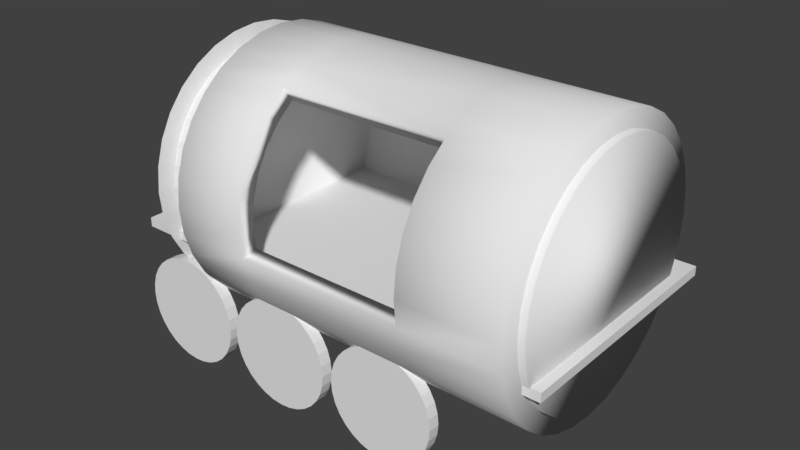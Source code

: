 # Source: train_4.blend  (saved by Blender 2.78.0; exported with 4.5.12 LTS)
import bpy
from mathutils import Matrix  # noqa: F401  (used for matrix-valued properties, if any)

bpy.ops.wm.read_factory_settings(use_empty=True)
scene = bpy.context.scene
scene.name = 'Scene'

# ---- collections
col_collection_1 = bpy.data.collections.new('Collection 1'); scene.collection.children.link(col_collection_1)

# ---- world
world_world = bpy.data.worlds.new('World'); scene.world = world_world
world_world.color = (0.05088, 0.05088, 0.05088)
world_world.use_sun_shadow = False
world_world.sun_shadow_jitter_overblur = 0.0
world_world.cycles.sampling_method = 'MANUAL'

# ---- meshes
me_cylinder_002 = bpy.data.meshes.new('Cylinder.002')
me_cylinder_002.from_pydata([(0.4672, -0.916, -0.5896), (0.3892, -0.916, -0.5896), (0.4672, 1.166, -0.5896), (0.3892, 1.166, -0.5896), (0.4672, -0.916, 1.037), (0.3892, -0.916, 1.037), (0.4672, 1.166, 1.037), (0.3892, 1.166, 1.037)], [], [(0, 2, 3, 1), (2, 6, 7, 3), (6, 4, 5, 7), (4, 0, 1, 5), (2, 0, 4, 6), (7, 5, 1, 3)])
_uv = me_cylinder_002.uv_layers.new(name='UVMap')
_uv.uv.foreach_set('vector', [0.9553, 0.64, 0.9553, 3.664e-08, 0.933, 0.0, 0.933, 0.64, 1.0, 0.5, 1.0, 0.0, 0.9777, 3.664e-08, 0.9777, 0.5, 0.9777, 0.64, 0.9777, 0.0, 0.9553, 0.0, 0.9553, 0.64, 0.9777, 0.5, 0.9777, 1.0, 1.0, 1.0, 1.0, 0.5, 0.933, 0.64, 0.933, 0.0, 0.4665, 3.664e-08, 0.4665, 0.64, 0.0, 3.664e-08, 6.837e-08, 0.64, 0.4665, 0.64, 0.4665, 0.0])
me_cylinder_002.use_remesh_preserve_volume = False
me_cylinder_002.use_remesh_preserve_attributes = False
me_cylinder_002.use_mirror_vertex_groups = False
me_cylinder_002.update()
me_cylinder = bpy.data.meshes.new('Cylinder')
me_cylinder.from_pydata([(0.2315, 1.945, -2.025), (0.2315, 1.945, 2.025), (0.6266, 1.906, -2.025), (0.6266, 1.906, 2.025), (1.006, 1.791, -2.025), (1.006, 1.791, 2.025), (1.356, 1.604, -2.025), (1.356, 1.604, 2.025), (1.663, 1.352, -2.025), (1.663, 1.352, 2.025), (1.915, 1.045, -2.025), (1.915, 1.045, 2.025), (2.102, 0.6953, -2.025), (2.102, 0.6953, 2.025), (2.217, 0.3155, -2.025), (2.217, 0.3155, 2.025), (2.256, -0.07954, -2.025), (2.256, -0.07954, 2.025), (2.217, -0.4746, -2.025), (2.217, -0.4746, 2.025), (2.102, -0.8544, -2.025), (2.102, -0.8544, 2.025), (1.915, -1.204, -2.025), (1.915, -1.204, 2.025), (1.663, -1.511, -2.025), (1.663, -1.511, 2.025), (1.356, -1.763, -2.025), (1.356, -1.763, 2.025), (1.006, -1.95, -2.025), (1.006, -1.95, 2.025), (0.6266, -2.065, -2.025), (0.6266, -2.065, 2.025), (0.2315, -2.104, -2.025), (0.2315, -2.104, 2.025), (-0.1635, -2.065, -2.025), (-0.1635, -2.065, 2.025), (-0.5434, -1.95, -2.025), (-0.5434, -1.95, 2.025), (-0.8934, -1.763, -2.025), (-0.8934, -1.763, 2.025), (-1.2, -1.511, -2.025), (-1.2, -1.511, 2.025), (-1.452, -1.204, -2.025), (-1.452, -1.204, 2.025), (-1.639, -0.8544, -2.025), (-1.639, -0.8544, 2.025), (-1.754, -0.4746, -2.025), (-1.754, -0.4746, 2.025), (-1.793, -0.07953, -2.025), (-1.793, -0.07953, 2.025), (-1.754, 0.3155, -2.025), (-1.754, 0.3155, 2.025), (-1.639, 0.6953, -2.025), (-1.639, 0.6953, 2.025), (-1.452, 1.045, -2.025), (-1.452, 1.045, 2.025), (-1.2, 1.352, -2.025), (-1.2, 1.352, 2.025), (-0.8934, 1.604, -2.025), (-0.8934, 1.604, 2.025), (-0.5434, 1.791, -2.025), (-0.5434, 1.791, 2.025), (-0.1635, 1.906, -2.025), (-0.1635, 1.906, 2.025), (0.2315, 2.263, -2.343), (0.6886, 2.218, -2.343), (0.6886, 2.218, 2.343), (0.2315, 2.263, 2.343), (1.128, 2.085, -2.343), (1.128, 2.085, 2.343), (1.533, 1.869, -2.343), (1.533, 1.869, 2.343), (1.888, 1.577, -2.343), (1.888, 1.577, 2.343), (2.18, 1.222, -2.343), (2.18, 1.222, 2.343), (2.396, 0.8171, -2.343), (2.396, 0.8171, 2.343), (2.53, 0.3776, -2.343), (2.53, 0.3776, 2.343), (2.575, -0.07954, -2.343), (2.575, -0.07954, 2.343), (2.53, -0.5366, -2.343), (2.53, -0.5366, 2.343), (2.396, -0.9762, -2.343), (2.396, -0.9762, 2.343), (2.18, -1.381, -2.343), (2.18, -1.381, 2.343), (1.888, -1.736, -2.343), (1.888, -1.736, 2.343), (1.533, -2.028, -2.343), (1.533, -2.028, 2.343), (1.128, -2.244, -2.343), (1.128, -2.244, 2.343), (0.6886, -2.378, -2.343), (0.6886, -2.378, 2.343), (0.2315, -2.423, -2.343), (0.2315, -2.423, 2.343), (-0.2256, -2.378, -2.343), (-0.2256, -2.378, 2.343), (-0.6651, -2.244, -2.343), (-0.6651, -2.244, 2.343), (-1.07, -2.028, -2.343), (-1.07, -2.028, 2.343), (-1.425, -1.736, -2.343), (-1.425, -1.736, 2.343), (-1.717, -1.381, -2.343), (-1.717, -1.381, 2.343), (-1.933, -0.9762, -2.343), (-1.933, -0.9762, 2.343), (-2.066, -0.5366, -2.343), (-2.066, -0.5366, 2.343), (-2.111, -0.07953, -2.343), (-2.111, -0.07953, 2.343), (-2.066, 0.3776, -2.343), (-2.066, 0.3776, 2.343), (-1.933, 0.8171, -2.343), (-1.933, 0.8171, 2.343), (-1.717, 1.222, -2.343), (-1.717, 1.222, 2.343), (-1.425, 1.577, -2.343), (-1.425, 1.577, 2.343), (-1.07, 1.869, -2.343), (-1.07, 1.869, 2.343), (-0.6651, 2.085, -2.343), (-0.6651, 2.085, 2.343), (-0.2256, 2.218, -2.343), (-0.2256, 2.218, 2.343)], [], [(0, 2, 3, 1), (2, 4, 5, 3), (4, 6, 7, 5), (6, 8, 9, 7), (8, 10, 11, 9), (10, 12, 13, 11), (12, 14, 15, 13), (14, 16, 17, 15), (16, 18, 19, 17), (18, 20, 21, 19), (20, 22, 23, 21), (22, 24, 25, 23), (24, 26, 27, 25), (26, 28, 29, 27), (28, 30, 31, 29), (30, 32, 33, 31), (32, 34, 35, 33), (34, 36, 37, 35), (36, 38, 39, 37), (38, 40, 41, 39), (40, 42, 43, 41), (42, 44, 45, 43), (44, 46, 47, 45), (46, 48, 49, 47), (48, 50, 51, 49), (50, 52, 53, 51), (52, 54, 55, 53), (54, 56, 57, 55), (56, 58, 59, 57), (58, 60, 61, 59), (21, 85, 83, 19), (60, 62, 63, 61), (62, 0, 1, 63), (52, 116, 118, 54), (53, 117, 115, 51), (7, 71, 69, 5), (39, 103, 101, 37), (25, 89, 87, 23), (57, 121, 119, 55), (6, 70, 72, 8), (38, 102, 104, 40), (24, 88, 90, 26), (56, 120, 122, 58), (10, 74, 76, 12), (42, 106, 108, 44), (11, 75, 73, 9), (43, 107, 105, 41), (28, 92, 94, 30), (60, 124, 126, 62), (29, 93, 91, 27), (61, 125, 123, 59), (15, 79, 77, 13), (47, 111, 109, 45), (33, 97, 95, 31), (1, 67, 127, 63), (14, 78, 80, 16), (46, 110, 112, 48), (3, 66, 67, 1), (32, 96, 98, 34), (18, 82, 84, 20), (50, 114, 116, 52), (19, 83, 81, 17), (51, 115, 113, 49), (4, 68, 70, 6), (36, 100, 102, 38), (5, 69, 66, 3), (37, 101, 99, 35), (23, 87, 85, 21), (55, 119, 117, 53), (9, 73, 71, 7), (41, 105, 103, 39), (22, 86, 88, 24), (54, 118, 120, 56), (8, 72, 74, 10), (40, 104, 106, 42), (26, 90, 92, 28), (58, 122, 124, 60), (27, 91, 89, 25), (59, 123, 121, 57), (12, 76, 78, 14), (44, 108, 110, 46), (13, 77, 75, 11), (45, 109, 107, 43), (31, 95, 93, 29), (63, 127, 125, 61), (17, 81, 79, 15), (49, 113, 111, 47), (0, 64, 65, 2), (30, 94, 96, 32), (62, 126, 64, 0), (16, 80, 82, 18), (48, 112, 114, 50), (2, 65, 68, 4), (34, 98, 100, 36), (35, 99, 97, 33), (20, 84, 86, 22)])
_uv = me_cylinder.uv_layers.new(name='UVMap')
_uv.uv.foreach_set('vector', [0.2596, 0.03395, 0.2906, 0.03395, 0.2906, 0.4661, 0.2596, 0.4661, 0.2906, 0.03395, 0.317, 0.03395, 0.317, 0.4661, 0.2906, 0.4661, 0.6283, 0.4661, 0.5973, 0.4661, 0.5973, 0.03395, 0.6283, 0.03395, 0.5973, 0.4661, 0.5629, 0.4661, 0.5629, 0.03395, 0.5973, 0.03395, 0.5629, 0.4661, 0.5263, 0.4661, 0.5263, 0.03395, 0.5629, 0.03395, 0.5263, 0.4661, 0.4891, 0.4661, 0.4891, 0.03395, 0.5263, 0.03395, 0.4891, 0.4661, 0.4525, 0.4661, 0.4525, 0.03395, 0.4891, 0.03395, 0.4525, 0.4661, 0.4181, 0.4661, 0.4181, 0.03395, 0.4525, 0.03395, 0.4181, 0.4661, 0.3871, 0.4661, 0.3871, 0.03395, 0.4181, 0.03395, 0.3871, 0.4661, 0.3607, 0.4661, 0.3607, 0.03395, 0.3871, 0.03395, 0.3607, 0.4661, 0.34, 0.4661, 0.34, 0.03395, 0.3607, 0.03395, 0.7423, 0.4077, 0.7331, 0.3681, 0.9461, 0.2165, 0.9553, 0.2562, 0.7331, 0.3681, 0.7184, 0.3296, 0.9313, 0.178, 0.9461, 0.2165, 0.7184, 0.3296, 0.6986, 0.2937, 0.9115, 0.1421, 0.9313, 0.178, 0.6986, 0.2937, 0.6746, 0.2617, 0.8875, 0.1102, 0.9115, 0.1421, 0.6746, 0.2617, 0.6472, 0.235, 0.8602, 0.08351, 0.8875, 0.1102, 0.0, 0.5339, 0.0207, 0.5339, 0.0207, 0.9661, 2.238e-08, 0.9661, 0.0207, 0.5339, 0.04705, 0.5339, 0.04705, 0.9661, 0.0207, 0.9661, 0.04705, 0.5339, 0.07803, 0.5339, 0.07803, 0.9661, 0.04705, 0.9661, 0.07803, 0.5339, 0.1125, 0.5339, 0.1125, 0.9661, 0.07803, 0.9661, 0.1125, 0.5339, 0.149, 0.5339, 0.149, 0.9661, 0.1125, 0.9661, 0.149, 0.5339, 0.1863, 0.5339, 0.1863, 0.9661, 0.149, 0.9661, 0.1863, 0.5339, 0.2228, 0.5339, 0.2228, 0.9661, 0.1863, 0.9661, 0.2228, 0.5339, 0.2572, 0.5339, 0.2572, 0.9661, 0.2228, 0.9661, 0.2572, 0.5339, 0.2882, 0.5339, 0.2882, 0.9661, 0.2572, 0.9661, 0.02309, 0.03395, 0.04944, 0.03395, 0.04944, 0.4661, 0.02309, 0.4661, 0.04944, 0.03395, 0.08042, 0.03395, 0.08042, 0.4661, 0.04944, 0.4661, 0.08042, 0.03395, 0.1148, 0.03395, 0.1148, 0.4661, 0.08042, 0.4661, 0.1148, 0.03395, 0.1514, 0.03395, 0.1514, 0.4661, 0.1148, 0.4661, 0.1514, 0.03395, 0.1887, 0.03395, 0.1887, 0.4661, 0.1514, 0.4661, 0.9585, 0.2954, 1.0, 0.2913, 0.9968, 0.3344, 0.9558, 0.3327, 0.1887, 0.03395, 0.2252, 0.03395, 0.2252, 0.4661, 0.1887, 0.4661, 0.2252, 0.03395, 0.2596, 0.03395, 0.2596, 0.4661, 0.2252, 0.4661, 0.04944, 0.03395, 0.03049, 2.544e-08, 0.06634, 2.544e-08, 0.08042, 0.03395, 0.04944, 0.4661, 0.03049, 0.5, 0.0, 0.5, 0.02309, 0.4661, 0.5973, 0.03395, 0.6114, 2.544e-08, 0.6472, 0.0, 0.6283, 0.03395, 0.7691, 0.04365, 0.7808, 0.0, 0.8163, 0.006849, 0.7998, 0.04957, 0.9461, 0.2165, 0.9856, 0.2, 0.9962, 0.2459, 0.9553, 0.2562, 0.1148, 0.4661, 0.1062, 0.5, 0.06634, 0.5, 0.08042, 0.4661, 0.5973, 0.4661, 0.6114, 0.5, 0.5715, 0.5, 0.5629, 0.4661, 0.764, 0.4564, 0.7337, 0.4264, 0.7636, 0.4077, 0.7898, 0.4402, 0.6947, 0.7096, 0.6535, 0.7195, 0.6472, 0.6714, 0.6893, 0.6681, 0.1148, 0.03395, 0.1062, 0.0, 0.1485, 0.0, 0.1514, 0.03395, 0.5263, 0.4661, 0.5292, 0.5, 0.4861, 0.5, 0.4891, 0.4661, 0.149, 0.5339, 0.1461, 0.5, 0.1892, 0.5, 0.1863, 0.5339, 0.5263, 0.03395, 0.5292, 5.088e-08, 0.5715, 2.544e-08, 0.5629, 0.03395, 0.149, 0.9661, 0.1461, 1.0, 0.1038, 1.0, 0.1125, 0.9661, 0.6893, 0.6257, 0.6472, 0.6224, 0.6535, 0.5743, 0.6947, 0.5842, 0.1887, 0.03395, 0.1916, 2.544e-08, 0.2339, 2.544e-08, 0.2252, 0.03395, 0.9115, 0.1421, 0.9456, 0.114, 0.9685, 0.1555, 0.9313, 0.178, 0.1887, 0.4661, 0.1916, 0.5, 0.1485, 0.5, 0.1514, 0.4661, 0.4525, 0.03395, 0.4438, 5.088e-08, 0.4861, 7.632e-08, 0.4891, 0.03395, 0.2228, 0.9661, 0.2315, 1.0, 0.1892, 1.0, 0.1863, 0.9661, 0.8602, 0.08351, 0.8862, 0.04612, 0.9178, 0.07702, 0.8875, 0.1102, 0.2596, 0.4661, 0.2737, 0.5, 0.2339, 0.5, 0.2252, 0.4661, 0.7898, 0.8537, 0.7636, 0.8862, 0.7337, 0.8674, 0.764, 0.8375, 0.2228, 0.5339, 0.2315, 0.5, 0.2713, 0.5, 0.2572, 0.5339, 0.2906, 0.4661, 0.3096, 0.5, 0.2737, 0.5, 0.2596, 0.4661, 0.7054, 0.5451, 0.6659, 0.5291, 0.6839, 0.4883, 0.721, 0.5099, 0.7407, 0.8139, 0.7068, 0.8402, 0.6839, 0.8055, 0.721, 0.784, 0.02309, 0.03395, 0.0, 2.544e-08, 0.03049, 2.544e-08, 0.04944, 0.03395, 0.9558, 0.3327, 0.9968, 0.3344, 0.9867, 0.3738, 0.947, 0.3667, 0.2882, 0.9661, 0.3072, 1.0, 0.2713, 1.0, 0.2572, 0.9661, 0.6283, 0.4661, 0.6472, 0.5, 0.6114, 0.5, 0.5973, 0.4661, 0.7407, 0.4799, 0.7068, 0.4537, 0.7337, 0.4264, 0.764, 0.4564, 0.317, 0.4661, 0.34, 0.5, 0.3096, 0.5, 0.2906, 0.4661, 0.7998, 0.04957, 0.8163, 0.006849, 0.8519, 0.02242, 0.8306, 0.06303, 0.9553, 0.2562, 0.9962, 0.2459, 1.0, 0.2913, 0.9585, 0.2954, 0.08042, 0.4661, 0.06634, 0.5, 0.03049, 0.5, 0.04944, 0.4661, 0.5629, 0.03395, 0.5715, 2.544e-08, 0.6114, 2.544e-08, 0.5973, 0.03395, 0.7396, 0.0455, 0.7467, 0.002136, 0.7808, 0.0, 0.7691, 0.04365, 0.7054, 0.7488, 0.6659, 0.7648, 0.6535, 0.7195, 0.6947, 0.7096, 0.08042, 0.03395, 0.06634, 2.544e-08, 0.1062, 0.0, 0.1148, 0.03395, 0.5629, 0.4661, 0.5715, 0.5, 0.5292, 0.5, 0.5263, 0.4661, 0.1125, 0.5339, 0.1038, 0.5, 0.1461, 0.5, 0.149, 0.5339, 0.6893, 0.6681, 0.6472, 0.6714, 0.6472, 0.6224, 0.6893, 0.6257, 0.1514, 0.03395, 0.1485, 0.0, 0.1916, 2.544e-08, 0.1887, 0.03395, 0.9313, 0.178, 0.9685, 0.1555, 0.9856, 0.2, 0.9461, 0.2165, 0.1514, 0.4661, 0.1485, 0.5, 0.1062, 0.5, 0.1148, 0.4661, 0.4891, 0.4661, 0.4861, 0.5, 0.4438, 0.5, 0.4525, 0.4661, 0.1863, 0.5339, 0.1892, 0.5, 0.2315, 0.5, 0.2228, 0.5339, 0.4891, 0.03395, 0.4861, 7.632e-08, 0.5292, 5.088e-08, 0.5263, 0.03395, 0.1863, 0.9661, 0.1892, 1.0, 0.1461, 1.0, 0.149, 0.9661, 0.8875, 0.1102, 0.9178, 0.07702, 0.9456, 0.114, 0.9115, 0.1421, 0.2252, 0.4661, 0.2339, 0.5, 0.1916, 0.5, 0.1887, 0.4661, 0.947, 0.3667, 0.9867, 0.3738, 0.9701, 0.4077, 0.9327, 0.396, 0.2572, 0.9661, 0.2713, 1.0, 0.2315, 1.0, 0.2228, 0.9661, 0.2596, 0.03395, 0.2737, 2.544e-08, 0.3096, 0.0, 0.2906, 0.03395, 0.6947, 0.5842, 0.6535, 0.5743, 0.6659, 0.5291, 0.7054, 0.5451, 0.2252, 0.03395, 0.2339, 2.544e-08, 0.2737, 2.544e-08, 0.2596, 0.03395, 0.764, 0.8375, 0.7337, 0.8674, 0.7068, 0.8402, 0.7407, 0.8139, 0.2572, 0.5339, 0.2713, 0.5, 0.3072, 0.5, 0.2882, 0.5339, 0.2906, 0.03395, 0.3096, 0.0, 0.34, 0.0, 0.317, 0.03395, 0.721, 0.5099, 0.6839, 0.4883, 0.7068, 0.4537, 0.7407, 0.4799, 0.8306, 0.06303, 0.8519, 0.02242, 0.8862, 0.04612, 0.8602, 0.08351, 0.721, 0.784, 0.6839, 0.8055, 0.6659, 0.7648, 0.7054, 0.7488])
me_cylinder.use_remesh_preserve_volume = False
me_cylinder.use_remesh_preserve_attributes = False
me_cylinder.use_mirror_vertex_groups = False
me_cylinder.update()
me_cylinder_011 = bpy.data.meshes.new('Cylinder.011')
me_cylinder_011.from_pydata([(1.192e-07, 1.0, -0.3164), (0.0, 1.0, 1.0), (0.1951, 0.9808, -0.3164), (0.1951, 0.9808, 1.0), (0.3827, 0.9239, -0.3164), (0.3827, 0.9239, 1.0), (0.5556, 0.8315, -0.3164), (0.5556, 0.8315, 1.0), (0.7071, 0.7071, -0.3164), (0.7071, 0.7071, 1.0), (0.8315, 0.5556, -0.3164), (0.8315, 0.5556, 1.0), (0.9239, 0.3827, -0.3164), (0.9239, 0.3827, 1.0), (0.9808, 0.1951, -0.3164), (0.9808, 0.1951, 1.0), (1.0, 7.55e-08, -0.3164), (1.0, 7.55e-08, 1.0), (0.9808, -0.1951, -0.3164), (0.9808, -0.1951, 1.0), (0.9239, -0.3827, -0.3164), (0.9239, -0.3827, 1.0), (0.8315, -0.5556, -0.3164), (0.8315, -0.5556, 1.0), (0.7071, -0.7071, -0.3164), (0.7071, -0.7071, 1.0), (0.5556, -0.8315, -0.3164), (0.5556, -0.8315, 1.0), (0.3827, -0.9239, -0.3164), (0.3827, -0.9239, 1.0), (0.1951, -0.9808, -0.3164), (0.1951, -0.9808, 1.0), (-2.067e-07, -1.0, -0.3164), (-3.258e-07, -1.0, 1.0), (-0.1951, -0.9808, -0.3164), (-0.1951, -0.9808, 1.0), (-0.3827, -0.9239, -0.3164), (-0.3827, -0.9239, 1.0), (-0.5556, -0.8315, -0.3164), (-0.5556, -0.8315, 1.0), (-0.7071, -0.7071, -0.3164), (-0.7071, -0.7071, 1.0), (-0.8315, -0.5556, -0.3164), (-0.8315, -0.5556, 1.0), (-0.9239, -0.3827, -0.3164), (-0.9239, -0.3827, 1.0), (-0.9808, -0.1951, -0.3164), (-0.9808, -0.1951, 1.0), (-1.0, 9.656e-07, -0.3164), (-1.0, 9.656e-07, 1.0), (-0.9808, 0.1951, -0.3164), (-0.9808, 0.1951, 1.0), (-0.9239, 0.3827, -0.3164), (-0.9239, 0.3827, 1.0), (-0.8315, 0.5556, -0.3164), (-0.8315, 0.5556, 1.0), (-0.7071, 0.7071, -0.3164), (-0.7071, 0.7071, 1.0), (-0.5556, 0.8315, -0.3164), (-0.5556, 0.8315, 1.0), (-0.3827, 0.9239, -0.3164), (-0.3827, 0.9239, 1.0), (-0.1951, 0.9808, -0.3164), (-0.1951, 0.9808, 1.0), (1.178e-07, 1.148, -0.2991), (-1.421e-14, 1.148, 0.9748), (0.2239, 1.126, -0.2991), (0.2239, 1.126, 0.9748), (0.4392, 1.06, -0.2991), (0.4392, 1.06, 0.9748), (0.6377, 0.9543, -0.2991), (0.6377, 0.9543, 0.9748), (0.8116, 0.8116, -0.2991), (0.8116, 0.8116, 0.9748), (0.9543, 0.6377, -0.2991), (0.9543, 0.6377, 0.9748), (1.06, 0.4392, -0.2991), (1.06, 0.4392, 0.9748), (1.126, 0.2239, -0.2991), (1.126, 0.2239, 0.9748), (1.148, 8.665e-08, -0.2991), (1.148, 8.665e-08, 0.9748), (1.126, -0.2239, -0.2991), (1.126, -0.2239, 0.9748), (1.06, -0.4392, -0.2991), (1.06, -0.4392, 0.9748), (0.9543, -0.6377, -0.2991), (0.9543, -0.6377, 0.9748), (0.8116, -0.8116, -0.2991), (0.8116, -0.8116, 0.9748), (0.6377, -0.9543, -0.2991), (0.6377, -0.9543, 0.9748), (0.4392, -1.06, -0.2991), (0.4392, -1.06, 0.9748), (0.2239, -1.126, -0.2991), (0.2239, -1.126, 0.9748), (-2.562e-07, -1.148, -0.2991), (-3.74e-07, -1.148, 0.9748), (-0.2239, -1.126, -0.2991), (-0.2239, -1.126, 0.9748), (-0.4392, -1.06, -0.2991), (-0.4392, -1.06, 0.9748), (-0.6377, -0.9543, -0.2991), (-0.6377, -0.9543, 0.9748), (-0.8116, -0.8116, -0.2991), (-0.8116, -0.8116, 0.9748), (-0.9543, -0.6377, -0.2991), (-0.9543, -0.6377, 0.9748), (-1.06, -0.4392, -0.2991), (-1.06, -0.4392, 0.9748), (-1.126, -0.2239, -0.2991), (-1.126, -0.2239, 0.9748), (-1.148, 1.108e-06, -0.2991), (-1.148, 1.108e-06, 0.9748), (-1.126, 0.2239, -0.2991), (-1.126, 0.2239, 0.9748), (-1.06, 0.4392, -0.2991), (-1.06, 0.4392, 0.9748), (-0.9543, 0.6377, -0.2991), (-0.9543, 0.6377, 0.9748), (-0.8116, 0.8116, -0.2991), (-0.8116, 0.8116, 0.9748), (-0.6377, 0.9543, -0.2991), (-0.6377, 0.9543, 0.9748), (-0.4392, 1.06, -0.2991), (-0.4392, 1.06, 0.9748), (-0.2239, 1.126, -0.2991), (-0.2239, 1.126, 0.9748), (-8.835e-15, 1.148, 0.606), (0.2239, 1.126, 0.606), (0.4392, 1.06, 0.606), (0.6377, 0.9543, 0.606), (0.8116, 0.8116, 0.606), (0.9543, 0.6377, 0.606), (1.06, 0.4392, 0.606), (1.126, 0.2239, 0.606), (1.148, 8.665e-08, 0.606), (1.126, -0.2239, 0.606), (1.06, -0.4392, 0.606), (0.9543, -0.6377, 0.606), (0.8116, -0.8116, 0.606), (0.6377, -0.9543, 0.606), (0.4392, -1.06, 0.606), (0.2239, -1.126, 0.606), (-3.74e-07, -1.148, 0.606), (-0.2239, -1.126, 0.606), (-0.4392, -1.06, 0.606), (-0.6377, -0.9543, 0.606), (-0.8116, -0.8116, 0.606), (-0.9543, -0.6377, 0.606), (-1.06, -0.4392, 0.606), (-1.126, -0.2239, 0.606), (-1.148, 1.108e-06, 0.606), (-1.126, 0.2239, 0.606), (-1.06, 0.4392, 0.606), (-0.9543, 0.6377, 0.606), (-0.8116, 0.8116, 0.606), (-0.6377, 0.9543, 0.606), (-0.4392, 1.06, 0.606), (-0.2239, 1.126, 0.606), (0.2239, 1.126, -0.01971), (0.4392, 1.06, -0.01971), (0.6377, 0.9543, -0.01971), (0.8116, 0.8116, -0.01971), (0.9543, 0.6377, -0.01971), (1.06, 0.4392, -0.01971), (1.126, 0.2239, -0.01971), (1.148, 8.665e-08, -0.01971), (1.126, -0.2239, -0.01971), (1.06, -0.4392, -0.01971), (0.9543, -0.6377, -0.01971), (0.8116, -0.8116, -0.01971), (0.6377, -0.9543, -0.01971), (0.4392, -1.06, -0.01971), (0.2239, -1.126, -0.01971), (-3.9e-07, -1.148, -0.01971), (-0.2239, -1.126, -0.01971), (-0.4392, -1.06, -0.01971), (-0.6377, -0.9543, -0.01971), (-0.8116, -0.8116, -0.01971), (-0.9543, -0.6377, -0.01971), (-1.06, -0.4392, -0.01971), (-1.126, -0.2239, -0.01971), (-1.148, 1.108e-06, -0.01971), (-1.126, 0.2239, -0.01971), (-1.06, 0.4392, -0.01971), (-0.9543, 0.6377, -0.01971), (-0.8116, 0.8116, -0.01971), (-0.6377, 0.9543, -0.01971), (-0.4392, 1.06, -0.01971), (-0.2239, 1.126, -0.01971), (-1.603e-08, 1.148, -0.01971), (0.0, 1.0, -0.01841), (0.1951, 0.9808, -0.01841), (0.3827, 0.9239, -0.01841), (0.5556, 0.8315, -0.01841), (0.7071, 0.7071, -0.01841), (0.8315, 0.5556, -0.01841), (0.9239, 0.3827, -0.01841), (0.9808, 0.1951, -0.01841), (1.0, 7.55e-08, -0.01841), (0.9808, -0.1951, -0.01841), (0.9239, -0.3827, -0.01841), (0.8315, -0.5556, -0.01841), (0.7071, -0.7071, -0.01841), (0.5556, -0.8315, -0.01841), (0.3827, -0.9239, -0.01841), (0.1951, -0.9808, -0.01841), (-3.258e-07, -1.0, -0.01841), (-0.1951, -0.9808, -0.01841), (-0.3827, -0.9239, -0.01841), (-0.5556, -0.8315, -0.01841), (-0.7071, -0.7071, -0.01841), (-0.8315, -0.5556, -0.01841), (-0.9239, -0.3827, -0.01841), (-0.9808, -0.1951, -0.01841), (-1.0, 9.656e-07, -0.01841), (-0.9808, 0.1951, -0.01841), (-0.9239, 0.3827, -0.01841), (-0.8315, 0.5556, -0.01841), (-0.7071, 0.7071, -0.01841), (-0.5556, 0.8315, -0.01841), (-0.3827, 0.9239, -0.01841), (-0.1951, 0.9808, -0.01841), (-1.884e-09, 1.0, 0.6056), (0.1951, 0.9808, 0.6056), (0.3827, 0.9239, 0.6056), (0.5556, 0.8315, 0.6056), (0.7071, 0.7071, 0.6056), (0.8315, 0.5556, 0.6056), (0.9239, 0.3827, 0.6056), (0.9808, 0.1951, 0.6056), (1.0, 7.55e-08, 0.6056), (0.9808, -0.1951, 0.6056), (0.9239, -0.3827, 0.6056), (0.8315, -0.5556, 0.6056), (0.7071, -0.7071, 0.6056), (0.5556, -0.8315, 0.6056), (0.3827, -0.9239, 0.6056), (0.1951, -0.9808, 0.6056), (-3.277e-07, -1.0, 0.6056), (-0.1951, -0.9808, 0.6056), (-0.3827, -0.9239, 0.6056), (-0.5556, -0.8315, 0.6056), (-0.7071, -0.7071, 0.6056), (-0.8315, -0.5556, 0.6056), (-0.9239, -0.3827, 0.6056), (-0.9808, -0.1951, 0.6056), (-1.0, 9.656e-07, 0.6056), (-0.9808, 0.1951, 0.6056), (-0.9239, 0.3827, 0.6056), (-0.8315, 0.5556, 0.6056), (-0.7071, 0.7071, 0.6056), (-0.5556, 0.8315, 0.6056), (-0.3827, 0.9239, 0.6056), (-0.1951, 0.9808, 0.6056), (-0.714, -0.6987, -0.01841)], [(158, 189), (254, 222)], [(224, 225, 3, 1), (225, 226, 5, 3), (226, 227, 7, 5), (227, 228, 9, 7), (228, 229, 11, 9), (229, 230, 13, 11), (230, 231, 15, 13), (231, 232, 17, 15), (232, 233, 19, 17), (233, 234, 21, 19), (234, 235, 23, 21), (235, 236, 25, 23), (236, 237, 27, 25), (237, 238, 29, 27), (238, 239, 31, 29), (239, 240, 33, 31), (240, 241, 35, 33), (241, 242, 37, 35), (242, 243, 39, 37), (243, 244, 41, 39), (244, 245, 43, 41), (245, 246, 45, 43), (246, 247, 47, 45), (247, 248, 49, 47), (248, 249, 51, 49), (249, 250, 53, 51), (250, 251, 55, 53), (251, 252, 57, 55), (252, 253, 59, 57), (253, 254, 61, 59), (3, 5, 7, 9, 11, 13, 15, 17, 19, 21, 23, 25, 27, 29, 31, 33, 35, 37, 39, 41, 43, 45, 47, 49, 51, 53, 55, 57, 59, 61, 63, 1), (254, 255, 63, 61), (255, 224, 1, 63), (0, 62, 60, 58, 56, 54, 52, 50, 48, 46, 44, 42, 40, 38, 36, 34, 32, 30, 28, 26, 24, 22, 20, 18, 16, 14, 12, 10, 8, 6, 4, 2), (128, 65, 67, 129), (129, 67, 69, 130), (130, 69, 71, 131), (131, 71, 73, 132), (132, 73, 75, 133), (133, 75, 77, 134), (134, 77, 79, 135), (135, 79, 81, 136), (136, 81, 83, 137), (137, 83, 85, 138), (138, 85, 87, 139), (139, 87, 89, 140), (140, 89, 91, 141), (141, 91, 93, 142), (142, 93, 95, 143), (143, 95, 97, 144), (144, 97, 99, 145), (145, 99, 101, 146), (146, 101, 103, 147), (147, 103, 105, 148), (148, 105, 107, 149), (149, 107, 109, 150), (150, 109, 111, 151), (151, 111, 113, 152), (152, 113, 115, 153), (153, 115, 117, 154), (154, 117, 119, 155), (155, 119, 121, 156), (156, 121, 123, 157), (157, 123, 125, 158), (67, 65, 127, 125, 123, 121, 119, 117, 115, 113, 111, 109, 107, 105, 103, 101, 99, 97, 95, 93, 91, 89, 87, 85, 83, 81, 79, 77, 75, 73, 71, 69), (158, 125, 127, 159), (159, 127, 65, 128), (64, 66, 68, 70, 72, 74, 76, 78, 80, 82, 84, 86, 88, 90, 92, 94, 96, 98, 100, 102, 104, 106, 108, 110, 112, 114, 116, 118, 120, 122, 124, 126), (190, 159, 128, 191), (189, 188, 221, 222, 223, 190), (157, 253, 252, 156), (187, 156, 252, 220), (186, 155, 156, 187), (185, 154, 155, 186), (184, 153, 154, 185), (183, 152, 153, 184), (182, 151, 152, 183), (181, 150, 151, 182), (173, 142, 143, 174), (172, 141, 142, 173), (171, 140, 141, 172), (170, 139, 140, 171), (169, 138, 139, 170), (168, 137, 138, 169), (167, 136, 137, 168), (166, 135, 136, 167), (165, 134, 135, 166), (164, 133, 134, 165), (163, 132, 133, 164), (162, 131, 132, 163), (161, 130, 131, 162), (160, 129, 130, 161), (191, 128, 129, 160), (64, 191, 160, 66), (66, 160, 161, 68), (68, 161, 162, 70), (70, 162, 163, 72), (72, 163, 164, 74), (74, 164, 165, 76), (76, 165, 166, 78), (78, 166, 167, 80), (80, 167, 168, 82), (82, 168, 169, 84), (84, 169, 170, 86), (86, 170, 171, 88), (88, 171, 172, 90), (90, 172, 173, 92), (92, 173, 174, 94), (94, 174, 175, 96), (96, 175, 176, 98), (98, 176, 177, 100), (100, 177, 178, 102), (102, 178, 179, 104), (104, 179, 180, 106), (106, 180, 181, 108), (108, 181, 182, 110), (110, 182, 183, 112), (112, 183, 184, 114), (114, 184, 185, 116), (116, 185, 186, 118), (118, 186, 187, 120), (120, 187, 188, 122), (122, 188, 189, 124), (124, 189, 190, 126), (126, 190, 191, 64), (62, 0, 192, 223), (60, 62, 223, 222), (58, 60, 222, 221), (56, 58, 221, 220), (54, 56, 220, 219), (52, 54, 219, 218), (50, 52, 218, 217), (48, 50, 217, 216), (46, 48, 216, 215), (44, 46, 215, 214), (42, 44, 214, 213), (40, 42, 213, 256, 212), (38, 40, 212, 211), (36, 38, 211, 210), (34, 36, 210, 209), (32, 34, 209, 208), (30, 32, 208, 207), (28, 30, 207, 206), (26, 28, 206, 205), (24, 26, 205, 204), (22, 24, 204, 203), (20, 22, 203, 202), (18, 20, 202, 201), (16, 18, 201, 200), (14, 16, 200, 199), (12, 14, 199, 198), (10, 12, 198, 197), (8, 10, 197, 196), (6, 8, 196, 195), (4, 6, 195, 194), (2, 4, 194, 193), (0, 2, 193, 192), (223, 192, 224, 255), (190, 223, 255, 159), (159, 255, 254, 253, 157, 158), (188, 187, 220, 221), (219, 220, 252, 251), (218, 219, 251, 250), (217, 218, 250, 249), (216, 217, 249, 248), (215, 216, 248, 247), (214, 215, 247, 246), (150, 246, 245, 244, 148, 149), (177, 176, 209, 210, 211, 212, 256, 179, 178), (175, 174, 207, 208, 209, 176), (213, 245, 149, 180), (174, 143, 239, 207), (206, 207, 239, 238), (205, 206, 238, 237), (204, 205, 237, 236), (203, 204, 236, 235), (202, 203, 235, 234), (201, 202, 234, 233), (200, 201, 233, 232), (199, 200, 232, 231), (198, 199, 231, 230), (197, 198, 230, 229), (196, 197, 229, 228), (195, 196, 228, 227), (194, 195, 227, 226), (193, 194, 226, 225), (192, 193, 225, 224), (179, 256, 213, 214, 181, 180), (148, 244, 243, 242, 241, 240, 239, 143, 144, 145, 146, 147), (245, 213, 214, 246), (149, 150, 181, 180)])
me_cylinder_011.polygons.foreach_set('use_smooth', [True] * 191)
_uv = me_cylinder_011.uv_layers.new(name='UVMap')
_uv.uv.foreach_set('vector', [0.8389, 0.9501, 0.8627, 0.9501, 0.8627, 1.0, 0.8389, 1.0, 0.8627, 0.9501, 0.8879, 0.9501, 0.8879, 1.0, 0.8627, 1.0, 0.8879, 0.9501, 0.9137, 0.9501, 0.9137, 1.0, 0.8879, 1.0, 0.9137, 0.9501, 0.9389, 0.9501, 0.9389, 1.0, 0.9137, 1.0, 0.9389, 0.9501, 0.9627, 0.9501, 0.9627, 1.0, 0.9389, 1.0, 0.9627, 0.9501, 0.984, 0.9501, 0.984, 1.0, 0.9627, 1.0, 0.7846, 0.04993, 0.7661, 0.04993, 0.7661, 3.018e-08, 0.7846, 3.018e-08, 0.7661, 0.04993, 0.7445, 0.04993, 0.7445, 3.018e-08, 0.7661, 3.018e-08, 0.7445, 0.04993, 0.7206, 0.04993, 0.7206, 6.037e-08, 0.7445, 3.018e-08, 0.7206, 0.04993, 0.6953, 0.04993, 0.6953, 6.037e-08, 0.7206, 6.037e-08, 0.6953, 0.04993, 0.6696, 0.04993, 0.6696, 6.791e-08, 0.6953, 6.037e-08, 0.6696, 0.04993, 0.6444, 0.04993, 0.6444, 7.546e-08, 0.6696, 6.791e-08, 0.6444, 0.04993, 0.6208, 0.04993, 0.6208, 7.546e-08, 0.6444, 7.546e-08, 0.6208, 0.04993, 0.5996, 0.04993, 0.5996, 9.809e-08, 0.6208, 7.546e-08, 0.8153, 0.2033, 0.8335, 0.2033, 0.8335, 0.2532, 0.8153, 0.2532, 0.8335, 0.2033, 0.8549, 0.2033, 0.8549, 0.2532, 0.8335, 0.2532, 0.8549, 0.2033, 0.8786, 0.2033, 0.8786, 0.2532, 0.8549, 0.2532, 0.8786, 0.2033, 0.9039, 0.2033, 0.9039, 0.2532, 0.8786, 0.2532, 0.9039, 0.2033, 0.9296, 0.2033, 0.9296, 0.2532, 0.9039, 0.2532, 0.9296, 0.2033, 0.9548, 0.2033, 0.9548, 0.2532, 0.9296, 0.2532, 0.9548, 0.2033, 0.9786, 0.2033, 0.9786, 0.2532, 0.9548, 0.2532, 0.9786, 0.2033, 1.0, 0.2033, 1.0, 0.2532, 0.9786, 0.2532, 0.6146, 0.7033, 0.6328, 0.7033, 0.6328, 0.7532, 0.6146, 0.7532, 0.6328, 0.7033, 0.6542, 0.7033, 0.6542, 0.7532, 0.6328, 0.7532, 0.6542, 0.7033, 0.678, 0.7033, 0.678, 0.7532, 0.6542, 0.7532, 0.678, 0.7033, 0.7032, 0.7033, 0.7032, 0.7532, 0.678, 0.7532, 0.7032, 0.7033, 0.7289, 0.7033, 0.7289, 0.7532, 0.7032, 0.7532, 0.7289, 0.7033, 0.7542, 0.7033, 0.7542, 0.7532, 0.7289, 0.7532, 0.7542, 0.7033, 0.7779, 0.7033, 0.7779, 0.7532, 0.7542, 0.7532, 0.7779, 0.7033, 0.7993, 0.7033, 0.7993, 0.7532, 0.7779, 0.7532, 0.0, 0.4028, 0.005019, 0.3784, 0.01486, 0.3555, 0.02916, 0.3349, 0.04735, 0.3173, 0.06874, 0.3035, 0.09251, 0.294, 0.1177, 0.2892, 0.1435, 0.2892, 0.1687, 0.294, 0.1925, 0.3035, 0.2139, 0.3173, 0.2321, 0.3349, 0.2464, 0.3555, 0.2562, 0.3784, 0.2612, 0.4028, 0.2612, 0.4276, 0.2562, 0.4519, 0.2464, 0.4749, 0.2321, 0.4955, 0.2139, 0.5131, 0.1925, 0.5268, 0.1687, 0.5363, 0.1435, 0.5412, 0.1177, 0.5412, 0.09251, 0.5363, 0.06874, 0.5268, 0.04735, 0.5131, 0.02916, 0.4955, 0.01486, 0.4749, 0.005019, 0.4519, 0.0, 0.4276, 0.7993, 0.9501, 0.8175, 0.9501, 0.8175, 1.0, 0.7993, 1.0, 0.8175, 0.9501, 0.8389, 0.9501, 0.8389, 1.0, 0.8175, 1.0, 0.005019, 0.6304, 0.01486, 0.6075, 0.02916, 0.5869, 0.04735, 0.5693, 0.06874, 0.5555, 0.09251, 0.546, 0.1177, 0.5412, 0.1435, 0.5412, 0.1687, 0.546, 0.1925, 0.5555, 0.2139, 0.5693, 0.2321, 0.5869, 0.2464, 0.6075, 0.2562, 0.6304, 0.2612, 0.6548, 0.2612, 0.6796, 0.2562, 0.7039, 0.2464, 0.7268, 0.2321, 0.7475, 0.2139, 0.765, 0.1925, 0.7788, 0.1687, 0.7883, 0.1435, 0.7931, 0.1177, 0.7931, 0.09251, 0.7883, 0.06874, 0.7788, 0.04735, 0.765, 0.02916, 0.7475, 0.01486, 0.7268, 0.005019, 0.7039, 0.0, 0.6796, 0.0, 0.6548, 0.4487, 0.7413, 0.4487, 0.788, 0.4214, 0.788, 0.4214, 0.7413, 0.4214, 0.7413, 0.4214, 0.788, 0.3924, 0.788, 0.3924, 0.7413, 0.3924, 0.7413, 0.3924, 0.788, 0.3629, 0.788, 0.3629, 0.7413, 0.3629, 0.7413, 0.3629, 0.788, 0.3339, 0.788, 0.3339, 0.7413, 0.3339, 0.7413, 0.3339, 0.788, 0.3066, 0.788, 0.3066, 0.7413, 0.3066, 0.7413, 0.3066, 0.788, 0.2821, 0.788, 0.2821, 0.7413, 0.2821, 0.7413, 0.2821, 0.788, 0.2612, 0.788, 0.2612, 0.7413, 0.7993, 0.5467, 0.7993, 0.5, 0.8239, 0.5, 0.8239, 0.5467, 0.8239, 0.5467, 0.8239, 0.5, 0.8512, 0.5, 0.8512, 0.5467, 0.8512, 0.5467, 0.8512, 0.5, 0.8801, 0.5, 0.8801, 0.5467, 0.8801, 0.5467, 0.8801, 0.5, 0.9097, 0.5, 0.9097, 0.5467, 0.9097, 0.5467, 0.9097, 0.5, 0.9386, 0.5, 0.9386, 0.5467, 0.9386, 0.5467, 0.9386, 0.5, 0.9659, 0.5, 0.9659, 0.5467, 0.9659, 0.5467, 0.9659, 0.5, 0.9905, 0.5, 0.9905, 0.5467, 0.5996, 0.4893, 0.5996, 0.536, 0.5788, 0.536, 0.5788, 0.4893, 0.5788, 0.4893, 0.5788, 0.536, 0.5542, 0.536, 0.5542, 0.4893, 0.5542, 0.4893, 0.5542, 0.536, 0.5269, 0.536, 0.5269, 0.4893, 0.5269, 0.4893, 0.5269, 0.536, 0.498, 0.536, 0.498, 0.4893, 0.498, 0.4893, 0.498, 0.536, 0.4684, 0.536, 0.4684, 0.4893, 0.4684, 0.4893, 0.4684, 0.536, 0.4395, 0.536, 0.4395, 0.4893, 0.4395, 0.4893, 0.4395, 0.536, 0.4122, 0.536, 0.4122, 0.4893, 0.4122, 0.4893, 0.4122, 0.536, 0.3876, 0.536, 0.3876, 0.4893, 0.8119, 0.4533, 0.8119, 0.5, 0.7907, 0.5, 0.7907, 0.4533, 0.7907, 0.4533, 0.7907, 0.5, 0.7659, 0.5, 0.7659, 0.4533, 0.7659, 0.4533, 0.7659, 0.5, 0.7385, 0.5, 0.7385, 0.4533, 0.7385, 0.4533, 0.7385, 0.5, 0.7094, 0.5, 0.7094, 0.4533, 0.7094, 0.4533, 0.7094, 0.5, 0.6799, 0.5, 0.6799, 0.4533, 0.6799, 0.4533, 0.6799, 0.5, 0.651, 0.5, 0.651, 0.4533, 0.651, 0.4533, 0.651, 0.5, 0.6239, 0.5, 0.6239, 0.4533, 0.6239, 0.4533, 0.6239, 0.5, 0.5996, 0.5, 0.5996, 0.4533, 0.2998, 0.1304, 0.3056, 0.1024, 0.3169, 0.07611, 0.3333, 0.05242, 0.3542, 0.03228, 0.3787, 0.01646, 0.406, 0.005557, 0.435, 0.0, 0.4645, 4.527e-08, 0.4935, 0.005557, 0.5207, 0.01646, 0.5453, 0.03228, 0.5662, 0.05242, 0.5826, 0.07611, 0.5939, 0.1024, 0.5996, 0.1304, 0.5996, 0.1588, 0.5939, 0.1868, 0.5826, 0.2131, 0.5662, 0.2368, 0.5453, 0.2569, 0.5207, 0.2727, 0.4935, 0.2836, 0.4645, 0.2892, 0.435, 0.2892, 0.406, 0.2836, 0.3787, 0.2727, 0.3542, 0.2569, 0.3333, 0.2368, 0.3169, 0.2131, 0.3056, 0.1868, 0.2998, 0.1588, 0.4941, 0.7413, 0.4941, 0.788, 0.4732, 0.788, 0.4732, 0.7413, 0.4732, 0.7413, 0.4732, 0.788, 0.4487, 0.788, 0.4487, 0.7413, 0.2209, 0.2727, 0.1936, 0.2836, 0.1647, 0.2892, 0.1351, 0.2892, 0.1062, 0.2836, 0.0789, 0.2727, 0.05435, 0.2569, 0.03347, 0.2368, 0.01706, 0.2131, 0.005761, 0.1868, 1.565e-08, 0.1588, 0.0, 0.1304, 0.005761, 0.1024, 0.01706, 0.07611, 0.03347, 0.05242, 0.05435, 0.03228, 0.0789, 0.01646, 0.1062, 0.005557, 0.1351, 0.0, 0.1647, 0.0, 0.1936, 0.005557, 0.2209, 0.01646, 0.2455, 0.03228, 0.2664, 0.05242, 0.2828, 0.07611, 0.2941, 0.1024, 0.2998, 0.1304, 0.2998, 0.1588, 0.2941, 0.1868, 0.2828, 0.2131, 0.2664, 0.2368, 0.2455, 0.2569, 0.4732, 0.6621, 0.4732, 0.7413, 0.4487, 0.7413, 0.4487, 0.6621, 0.4941, 0.6621, 0.6239, 0.3741, 0.7779, 0.6243, 0.7993, 0.8711, 0.8175, 0.8711, 0.4732, 0.6621, 0.6239, 0.4533, 0.7779, 0.7033, 0.7542, 0.7033, 0.651, 0.4533, 0.651, 0.3741, 0.651, 0.4533, 0.7542, 0.7033, 0.7542, 0.6243, 0.6799, 0.3741, 0.6799, 0.4533, 0.651, 0.4533, 0.651, 0.3741, 0.7094, 0.3741, 0.7094, 0.4533, 0.6799, 0.4533, 0.6799, 0.3741, 0.7385, 0.3741, 0.7385, 0.4533, 0.7094, 0.4533, 0.7094, 0.3741, 0.7659, 0.3741, 0.7659, 0.4533, 0.7385, 0.4533, 0.7385, 0.3741, 0.7907, 0.3741, 0.7907, 0.4533, 0.7659, 0.4533, 0.7659, 0.3741, 0.8119, 0.3741, 0.8119, 0.4533, 0.7907, 0.4533, 0.7907, 0.3741, 0.5996, 0.4101, 0.5996, 0.4893, 0.5788, 0.4893, 0.5788, 0.4101, 0.9659, 0.6259, 0.9659, 0.5467, 0.9905, 0.5467, 0.9905, 0.6259, 0.9386, 0.6259, 0.9386, 0.5467, 0.9659, 0.5467, 0.9659, 0.6259, 0.9097, 0.6259, 0.9097, 0.5467, 0.9386, 0.5467, 0.9386, 0.6259, 0.8801, 0.6259, 0.8801, 0.5467, 0.9097, 0.5467, 0.9097, 0.6259, 0.8512, 0.6259, 0.8512, 0.5467, 0.8801, 0.5467, 0.8801, 0.6259, 0.8239, 0.6259, 0.8239, 0.5467, 0.8512, 0.5467, 0.8512, 0.6259, 0.7993, 0.6259, 0.7993, 0.5467, 0.8239, 0.5467, 0.8239, 0.6259, 0.2821, 0.6621, 0.2821, 0.7413, 0.2612, 0.7413, 0.2612, 0.6621, 0.3066, 0.6621, 0.3066, 0.7413, 0.2821, 0.7413, 0.2821, 0.6621, 0.3339, 0.6621, 0.3339, 0.7413, 0.3066, 0.7413, 0.3066, 0.6621, 0.3629, 0.6621, 0.3629, 0.7413, 0.3339, 0.7413, 0.3339, 0.6621, 0.3924, 0.6621, 0.3924, 0.7413, 0.3629, 0.7413, 0.3629, 0.6621, 0.4214, 0.6621, 0.4214, 0.7413, 0.3924, 0.7413, 0.3924, 0.6621, 0.4487, 0.6621, 0.4487, 0.7413, 0.4214, 0.7413, 0.4214, 0.6621, 0.4487, 0.5412, 0.4487, 0.6621, 0.4214, 0.6621, 0.4214, 0.5412, 0.4214, 0.5412, 0.4214, 0.6621, 0.3924, 0.6621, 0.3924, 0.5412, 0.3924, 0.5412, 0.3924, 0.6621, 0.3629, 0.6621, 0.3629, 0.5412, 0.3629, 0.5412, 0.3629, 0.6621, 0.3339, 0.6621, 0.3339, 0.5412, 0.3339, 0.5412, 0.3339, 0.6621, 0.3066, 0.6621, 0.3066, 0.5412, 0.3066, 0.5412, 0.3066, 0.6621, 0.2821, 0.6621, 0.2821, 0.5412, 0.2821, 0.5412, 0.2821, 0.6621, 0.2612, 0.6621, 0.2612, 0.5412, 0.7993, 0.7468, 0.7993, 0.6259, 0.8239, 0.6259, 0.8239, 0.7468, 0.8239, 0.7468, 0.8239, 0.6259, 0.8512, 0.6259, 0.8512, 0.7468, 0.8512, 0.7468, 0.8512, 0.6259, 0.8801, 0.6259, 0.8801, 0.7468, 0.8801, 0.7468, 0.8801, 0.6259, 0.9097, 0.6259, 0.9097, 0.7468, 0.9097, 0.7468, 0.9097, 0.6259, 0.9386, 0.6259, 0.9386, 0.7468, 0.9386, 0.7468, 0.9386, 0.6259, 0.9659, 0.6259, 0.9659, 0.7468, 0.9659, 0.7468, 0.9659, 0.6259, 0.9905, 0.6259, 0.9905, 0.7468, 0.5996, 0.2892, 0.5996, 0.4101, 0.5788, 0.4101, 0.5788, 0.2892, 0.5788, 0.2892, 0.5788, 0.4101, 0.5542, 0.4101, 0.5542, 0.2892, 0.5542, 0.2892, 0.5542, 0.4101, 0.5269, 0.4101, 0.5269, 0.2892, 0.5269, 0.2892, 0.5269, 0.4101, 0.498, 0.4101, 0.498, 0.2892, 0.498, 0.2892, 0.498, 0.4101, 0.4684, 0.4101, 0.4684, 0.2892, 0.4684, 0.2892, 0.4684, 0.4101, 0.4395, 0.4101, 0.4395, 0.2892, 0.4395, 0.2892, 0.4395, 0.4101, 0.4122, 0.4101, 0.4122, 0.2892, 0.4122, 0.2892, 0.4122, 0.4101, 0.3876, 0.4101, 0.3876, 0.2892, 0.8119, 0.2532, 0.8119, 0.3741, 0.7907, 0.3741, 0.7907, 0.2532, 0.7907, 0.2532, 0.7907, 0.3741, 0.7659, 0.3741, 0.7659, 0.2532, 0.7659, 0.2532, 0.7659, 0.3741, 0.7385, 0.3741, 0.7385, 0.2532, 0.7385, 0.2532, 0.7385, 0.3741, 0.7094, 0.3741, 0.7094, 0.2532, 0.7094, 0.2532, 0.7094, 0.3741, 0.6799, 0.3741, 0.6799, 0.2532, 0.6799, 0.2532, 0.6799, 0.3741, 0.651, 0.3741, 0.651, 0.2532, 0.651, 0.2532, 0.651, 0.3741, 0.6239, 0.3741, 0.6239, 0.2532, 0.6239, 0.2532, 0.6239, 0.3741, 0.5996, 0.3741, 0.5996, 0.2532, 0.4941, 0.5412, 0.4941, 0.6621, 0.4732, 0.6621, 0.4732, 0.5412, 0.4732, 0.5412, 0.4732, 0.6621, 0.4487, 0.6621, 0.4487, 0.5412, 0.8175, 0.7468, 0.8389, 0.7468, 0.8389, 0.8711, 0.8175, 0.8711, 0.7993, 0.7468, 0.8175, 0.7468, 0.8175, 0.8711, 0.7993, 0.8711, 0.7779, 0.5, 0.7993, 0.5, 0.7993, 0.6243, 0.7779, 0.6243, 0.7542, 0.5, 0.7779, 0.5, 0.7779, 0.6243, 0.7542, 0.6243, 0.7289, 0.5, 0.7542, 0.5, 0.7542, 0.6243, 0.7289, 0.6243, 0.7032, 0.5, 0.7289, 0.5, 0.7289, 0.6243, 0.7032, 0.6243, 0.678, 0.5, 0.7032, 0.5, 0.7032, 0.6243, 0.678, 0.6243, 0.6542, 0.5, 0.678, 0.5, 0.678, 0.6243, 0.6542, 0.6243, 0.6328, 0.5, 0.6542, 0.5, 0.6542, 0.6243, 0.6328, 0.6243, 0.6146, 0.5, 0.6328, 0.5, 0.6328, 0.6243, 0.6146, 0.6243, 0.3662, 0.2892, 0.3876, 0.2892, 0.3876, 0.4135, 0.3662, 0.4135, 0.3425, 0.2892, 0.3662, 0.2892, 0.3662, 0.4135, 0.3438, 0.4135, 0.3425, 0.4135, 0.3172, 0.2892, 0.3425, 0.2892, 0.3425, 0.4135, 0.3172, 0.4135, 0.2915, 0.2892, 0.3172, 0.2892, 0.5705, 0.6406, 0.2915, 0.4135, 0.2663, 0.2892, 0.2915, 0.2892, 0.2915, 0.4135, 0.2663, 0.4135, 0.8549, 2.264e-08, 0.8786, 0.0, 0.8786, 0.1243, 0.8549, 0.1243, 0.8335, 0.0, 0.8549, 2.264e-08, 0.8549, 0.1243, 0.8335, 0.1243, 0.8153, 0.0, 0.8335, 0.0, 0.8335, 0.1243, 0.8153, 0.1243, 0.6208, 0.2532, 0.5996, 0.2532, 0.5996, 0.1289, 0.6208, 0.1289, 0.6444, 0.2532, 0.6208, 0.2532, 0.6208, 0.1289, 0.6444, 0.1289, 0.6696, 0.2532, 0.6444, 0.2532, 0.6444, 0.1289, 0.6696, 0.1289, 0.6953, 0.2532, 0.6696, 0.2532, 0.6696, 0.1289, 0.6953, 0.1289, 0.7206, 0.2532, 0.6953, 0.2532, 0.6953, 0.1289, 0.7206, 0.1289, 0.7445, 0.2532, 0.7206, 0.2532, 0.7206, 0.1289, 0.7445, 0.1289, 0.7661, 0.2532, 0.7445, 0.2532, 0.7445, 0.1289, 0.7661, 0.1289, 0.7846, 0.2532, 0.7661, 0.2532, 0.7661, 0.1289, 0.7846, 0.1289, 0.9627, 0.7468, 0.984, 0.7468, 0.984, 0.8711, 0.9627, 0.8711, 0.9389, 0.7468, 0.9627, 0.7468, 0.9627, 0.8711, 0.9389, 0.8711, 0.9137, 0.7468, 0.9389, 0.7468, 0.9389, 0.8711, 0.9137, 0.8711, 0.8879, 0.7468, 0.9137, 0.7468, 0.9137, 0.8711, 0.8879, 0.8711, 0.8627, 0.7468, 0.8879, 0.7468, 0.8879, 0.8711, 0.8627, 0.8711, 0.8389, 0.7468, 0.8627, 0.7468, 0.8627, 0.8711, 0.8389, 0.8711, 0.8175, 0.8711, 0.8389, 0.8711, 0.8389, 0.9501, 0.8175, 0.9501, 0.4732, 0.6621, 0.8175, 0.8711, 0.8175, 0.9501, 0.4732, 0.7413, 0.4732, 0.7413, 0.8175, 0.9501, 0.7993, 0.9501, 0.7779, 0.7033, 0.6239, 0.4533, 0.5996, 0.4533, 0.6239, 0.3741, 0.651, 0.3741, 0.7542, 0.6243, 0.7779, 0.6243, 0.7289, 0.6243, 0.7542, 0.6243, 0.7542, 0.7033, 0.7289, 0.7033, 0.7032, 0.6243, 0.7289, 0.6243, 0.7289, 0.7033, 0.7032, 0.7033, 0.678, 0.6243, 0.7032, 0.6243, 0.7032, 0.7033, 0.678, 0.7033, 0.6542, 0.6243, 0.678, 0.6243, 0.678, 0.7033, 0.6542, 0.7033, 0.6328, 0.6243, 0.6542, 0.6243, 0.6542, 0.7033, 0.6328, 0.7033, 0.6146, 0.6243, 0.6328, 0.6243, 0.6328, 0.7033, 0.6146, 0.7033, 0.5362, 0.536, 0.5512, 0.5479, 0.5369, 0.5685, 0.527, 0.5914, 0.5085, 0.586, 0.5198, 0.5597, 0.5512, 0.614, 0.5569, 0.586, 0.5755, 0.5914, 0.5705, 0.6158, 0.5705, 0.6406, 0.5755, 0.6649, 0.576, 0.6662, 0.5569, 0.6704, 0.5512, 0.6424, 0.5682, 0.5597, 0.5846, 0.536, 0.5996, 0.5479, 0.5853, 0.5685, 0.5755, 0.5914, 0.5569, 0.586, 0.3662, 0.4135, 0.9786, 0.2033, 0.0, 0.0, 0.0, 0.0, 0.2815, 0.4135, 0.2815, 0.4927, 0.2663, 0.4926, 0.2663, 0.4136, 0.8153, 0.1243, 0.8335, 0.1243, 0.8335, 0.2033, 0.8153, 0.2033, 0.6208, 0.1289, 0.5996, 0.1289, 0.5996, 0.04993, 0.6208, 0.04993, 0.6444, 0.1289, 0.6208, 0.1289, 0.6208, 0.04993, 0.6444, 0.04993, 0.6696, 0.1289, 0.6444, 0.1289, 0.6444, 0.04993, 0.6696, 0.04993, 0.6953, 0.1289, 0.6696, 0.1289, 0.6696, 0.04993, 0.6953, 0.04993, 0.7206, 0.1289, 0.6953, 0.1289, 0.6953, 0.04993, 0.7206, 0.04993, 0.7445, 0.1289, 0.7206, 0.1289, 0.7206, 0.04993, 0.7445, 0.04993, 0.7661, 0.1289, 0.7445, 0.1289, 0.7445, 0.04993, 0.7661, 0.04993, 0.7846, 0.1289, 0.7661, 0.1289, 0.7661, 0.04993, 0.7846, 0.04993, 0.9627, 0.8711, 0.984, 0.8711, 0.984, 0.9501, 0.9627, 0.9501, 0.9389, 0.8711, 0.9627, 0.8711, 0.9627, 0.9501, 0.9389, 0.9501, 0.9137, 0.8711, 0.9389, 0.8711, 0.9389, 0.9501, 0.9137, 0.9501, 0.8879, 0.8711, 0.9137, 0.8711, 0.9137, 0.9501, 0.8879, 0.9501, 0.8627, 0.8711, 0.8879, 0.8711, 0.8879, 0.9501, 0.8627, 0.9501, 0.8389, 0.8711, 0.8627, 0.8711, 0.8627, 0.9501, 0.8389, 0.9501, 0.5569, 0.6704, 0.576, 0.6662, 0.5853, 0.6879, 0.5996, 0.7085, 0.5846, 0.7204, 0.5682, 0.6967, 0.5085, 0.586, 0.527, 0.5914, 0.522, 0.6158, 0.522, 0.6406, 0.527, 0.6649, 0.5369, 0.6879, 0.5512, 0.7085, 0.5362, 0.7204, 0.5198, 0.6967, 0.5085, 0.6704, 0.5027, 0.6424, 0.5027, 0.614, 0.9786, 0.2033, 0.3662, 0.4135, 0.6146, 0.6243, 1.0, 0.2033, 0.0, 0.0, 0.0, 0.0, 0.0, 0.0, 0.0, 0.0])
me_cylinder_011.use_remesh_preserve_volume = False
me_cylinder_011.use_remesh_preserve_attributes = False
me_cylinder_011.use_mirror_vertex_groups = False
me_cylinder_011.update()
me_cylinder_005 = bpy.data.meshes.new('Cylinder.005')
me_cylinder_005.from_pydata([(0.0, 1.0, -1.0), (0.0, 1.0, 1.0), (0.1951, 0.9808, -1.0), (0.1951, 0.9808, 1.0), (0.3827, 0.9239, -1.0), (0.3827, 0.9239, 1.0), (0.5556, 0.8315, -1.0), (0.5556, 0.8315, 1.0), (0.7071, 0.7071, -1.0), (0.7071, 0.7071, 1.0), (0.8315, 0.5556, -1.0), (0.8315, 0.5556, 1.0), (0.9239, 0.3827, -1.0), (0.9239, 0.3827, 1.0), (0.9808, 0.1951, -1.0), (0.9808, 0.1951, 1.0), (1.0, 7.55e-08, -1.0), (1.0, 7.55e-08, 1.0), (0.9808, -0.1951, -1.0), (0.9808, -0.1951, 1.0), (0.9239, -0.3827, -1.0), (0.9239, -0.3827, 1.0), (0.8315, -0.5556, -1.0), (0.8315, -0.5556, 1.0), (0.7071, -0.7071, -1.0), (0.7071, -0.7071, 1.0), (0.5556, -0.8315, -1.0), (0.5556, -0.8315, 1.0), (0.3827, -0.9239, -1.0), (0.3827, -0.9239, 1.0), (0.1951, -0.9808, -1.0), (0.1951, -0.9808, 1.0), (-3.258e-07, -1.0, -1.0), (-3.258e-07, -1.0, 1.0), (-0.1951, -0.9808, -1.0), (-0.1951, -0.9808, 1.0), (-0.3827, -0.9239, -1.0), (-0.3827, -0.9239, 1.0), (-0.5556, -0.8315, -1.0), (-0.5556, -0.8315, 1.0), (-0.7071, -0.7071, -1.0), (-0.7071, -0.7071, 1.0), (-0.8315, -0.5556, -1.0), (-0.8315, -0.5556, 1.0), (-0.9239, -0.3827, -1.0), (-0.9239, -0.3827, 1.0), (-0.9808, -0.1951, -1.0), (-0.9808, -0.1951, 1.0), (-1.0, 9.656e-07, -1.0), (-1.0, 9.656e-07, 1.0), (-0.9808, 0.1951, -1.0), (-0.9808, 0.1951, 1.0), (-0.9239, 0.3827, -1.0), (-0.9239, 0.3827, 1.0), (-0.8315, 0.5556, -1.0), (-0.8315, 0.5556, 1.0), (-0.7071, 0.7071, -1.0), (-0.7071, 0.7071, 1.0), (-0.5556, 0.8315, -1.0), (-0.5556, 0.8315, 1.0), (-0.3827, 0.9239, -1.0), (-0.3827, 0.9239, 1.0), (-0.1951, 0.9808, -1.0), (-0.1951, 0.9808, 1.0)], [], [(0, 1, 3, 2), (2, 3, 5, 4), (4, 5, 7, 6), (6, 7, 9, 8), (8, 9, 11, 10), (10, 11, 13, 12), (12, 13, 15, 14), (14, 15, 17, 16), (16, 17, 19, 18), (18, 19, 21, 20), (20, 21, 23, 22), (22, 23, 25, 24), (24, 25, 27, 26), (26, 27, 29, 28), (28, 29, 31, 30), (30, 31, 33, 32), (32, 33, 35, 34), (34, 35, 37, 36), (36, 37, 39, 38), (38, 39, 41, 40), (40, 41, 43, 42), (42, 43, 45, 44), (44, 45, 47, 46), (46, 47, 49, 48), (48, 49, 51, 50), (50, 51, 53, 52), (52, 53, 55, 54), (54, 55, 57, 56), (56, 57, 59, 58), (58, 59, 61, 60), (3, 1, 63, 61, 59, 57, 55, 53, 51, 49, 47, 45, 43, 41, 39, 37, 35, 33, 31, 29, 27, 25, 23, 21, 19, 17, 15, 13, 11, 9, 7, 5), (60, 61, 63, 62), (62, 63, 1, 0), (0, 2, 4, 6, 8, 10, 12, 14, 16, 18, 20, 22, 24, 26, 28, 30, 32, 34, 36, 38, 40, 42, 44, 46, 48, 50, 52, 54, 56, 58, 60, 62)])
me_cylinder_005.use_remesh_preserve_volume = False
me_cylinder_005.use_remesh_preserve_attributes = False
me_cylinder_005.use_mirror_vertex_groups = False
me_cylinder_005.update()
me_cylinder_006 = bpy.data.meshes.new('Cylinder.006')
me_cylinder_006.from_pydata([(0.0, 1.0, -1.0), (0.0, 1.0, 1.0), (0.1951, 0.9808, -1.0), (0.1951, 0.9808, 1.0), (0.3827, 0.9239, -1.0), (0.3827, 0.9239, 1.0), (0.5556, 0.8315, -1.0), (0.5556, 0.8315, 1.0), (0.7071, 0.7071, -1.0), (0.7071, 0.7071, 1.0), (0.8315, 0.5556, -1.0), (0.8315, 0.5556, 1.0), (0.9239, 0.3827, -1.0), (0.9239, 0.3827, 1.0), (0.9808, 0.1951, -1.0), (0.9808, 0.1951, 1.0), (1.0, 7.55e-08, -1.0), (1.0, 7.55e-08, 1.0), (0.9808, -0.1951, -1.0), (0.9808, -0.1951, 1.0), (0.9239, -0.3827, -1.0), (0.9239, -0.3827, 1.0), (0.8315, -0.5556, -1.0), (0.8315, -0.5556, 1.0), (0.7071, -0.7071, -1.0), (0.7071, -0.7071, 1.0), (0.5556, -0.8315, -1.0), (0.5556, -0.8315, 1.0), (0.3827, -0.9239, -1.0), (0.3827, -0.9239, 1.0), (0.1951, -0.9808, -1.0), (0.1951, -0.9808, 1.0), (-3.258e-07, -1.0, -1.0), (-3.258e-07, -1.0, 1.0), (-0.1951, -0.9808, -1.0), (-0.1951, -0.9808, 1.0), (-0.3827, -0.9239, -1.0), (-0.3827, -0.9239, 1.0), (-0.5556, -0.8315, -1.0), (-0.5556, -0.8315, 1.0), (-0.7071, -0.7071, -1.0), (-0.7071, -0.7071, 1.0), (-0.8315, -0.5556, -1.0), (-0.8315, -0.5556, 1.0), (-0.9239, -0.3827, -1.0), (-0.9239, -0.3827, 1.0), (-0.9808, -0.1951, -1.0), (-0.9808, -0.1951, 1.0), (-1.0, 9.656e-07, -1.0), (-1.0, 9.656e-07, 1.0), (-0.9808, 0.1951, -1.0), (-0.9808, 0.1951, 1.0), (-0.9239, 0.3827, -1.0), (-0.9239, 0.3827, 1.0), (-0.8315, 0.5556, -1.0), (-0.8315, 0.5556, 1.0), (-0.7071, 0.7071, -1.0), (-0.7071, 0.7071, 1.0), (-0.5556, 0.8315, -1.0), (-0.5556, 0.8315, 1.0), (-0.3827, 0.9239, -1.0), (-0.3827, 0.9239, 1.0), (-0.1951, 0.9808, -1.0), (-0.1951, 0.9808, 1.0)], [], [(0, 1, 3, 2), (2, 3, 5, 4), (4, 5, 7, 6), (6, 7, 9, 8), (8, 9, 11, 10), (10, 11, 13, 12), (12, 13, 15, 14), (14, 15, 17, 16), (16, 17, 19, 18), (18, 19, 21, 20), (20, 21, 23, 22), (22, 23, 25, 24), (24, 25, 27, 26), (26, 27, 29, 28), (28, 29, 31, 30), (30, 31, 33, 32), (32, 33, 35, 34), (34, 35, 37, 36), (36, 37, 39, 38), (38, 39, 41, 40), (40, 41, 43, 42), (42, 43, 45, 44), (44, 45, 47, 46), (46, 47, 49, 48), (48, 49, 51, 50), (50, 51, 53, 52), (52, 53, 55, 54), (54, 55, 57, 56), (56, 57, 59, 58), (58, 59, 61, 60), (3, 1, 63, 61, 59, 57, 55, 53, 51, 49, 47, 45, 43, 41, 39, 37, 35, 33, 31, 29, 27, 25, 23, 21, 19, 17, 15, 13, 11, 9, 7, 5), (60, 61, 63, 62), (62, 63, 1, 0), (0, 2, 4, 6, 8, 10, 12, 14, 16, 18, 20, 22, 24, 26, 28, 30, 32, 34, 36, 38, 40, 42, 44, 46, 48, 50, 52, 54, 56, 58, 60, 62)])
me_cylinder_006.use_remesh_preserve_volume = False
me_cylinder_006.use_remesh_preserve_attributes = False
me_cylinder_006.use_mirror_vertex_groups = False
me_cylinder_006.update()
me_cylinder_007 = bpy.data.meshes.new('Cylinder.007')
me_cylinder_007.from_pydata([(0.0, 1.0, -1.0), (0.0, 1.0, 1.0), (0.1951, 0.9808, -1.0), (0.1951, 0.9808, 1.0), (0.3827, 0.9239, -1.0), (0.3827, 0.9239, 1.0), (0.5556, 0.8315, -1.0), (0.5556, 0.8315, 1.0), (0.7071, 0.7071, -1.0), (0.7071, 0.7071, 1.0), (0.8315, 0.5556, -1.0), (0.8315, 0.5556, 1.0), (0.9239, 0.3827, -1.0), (0.9239, 0.3827, 1.0), (0.9808, 0.1951, -1.0), (0.9808, 0.1951, 1.0), (1.0, 7.55e-08, -1.0), (1.0, 7.55e-08, 1.0), (0.9808, -0.1951, -1.0), (0.9808, -0.1951, 1.0), (0.9239, -0.3827, -1.0), (0.9239, -0.3827, 1.0), (0.8315, -0.5556, -1.0), (0.8315, -0.5556, 1.0), (0.7071, -0.7071, -1.0), (0.7071, -0.7071, 1.0), (0.5556, -0.8315, -1.0), (0.5556, -0.8315, 1.0), (0.3827, -0.9239, -1.0), (0.3827, -0.9239, 1.0), (0.1951, -0.9808, -1.0), (0.1951, -0.9808, 1.0), (-3.258e-07, -1.0, -1.0), (-3.258e-07, -1.0, 1.0), (-0.1951, -0.9808, -1.0), (-0.1951, -0.9808, 1.0), (-0.3827, -0.9239, -1.0), (-0.3827, -0.9239, 1.0), (-0.5556, -0.8315, -1.0), (-0.5556, -0.8315, 1.0), (-0.7071, -0.7071, -1.0), (-0.7071, -0.7071, 1.0), (-0.8315, -0.5556, -1.0), (-0.8315, -0.5556, 1.0), (-0.9239, -0.3827, -1.0), (-0.9239, -0.3827, 1.0), (-0.9808, -0.1951, -1.0), (-0.9808, -0.1951, 1.0), (-1.0, 9.656e-07, -1.0), (-1.0, 9.656e-07, 1.0), (-0.9808, 0.1951, -1.0), (-0.9808, 0.1951, 1.0), (-0.9239, 0.3827, -1.0), (-0.9239, 0.3827, 1.0), (-0.8315, 0.5556, -1.0), (-0.8315, 0.5556, 1.0), (-0.7071, 0.7071, -1.0), (-0.7071, 0.7071, 1.0), (-0.5556, 0.8315, -1.0), (-0.5556, 0.8315, 1.0), (-0.3827, 0.9239, -1.0), (-0.3827, 0.9239, 1.0), (-0.1951, 0.9808, -1.0), (-0.1951, 0.9808, 1.0)], [], [(0, 2, 3, 1), (2, 4, 5, 3), (4, 6, 7, 5), (6, 8, 9, 7), (8, 10, 11, 9), (10, 12, 13, 11), (12, 14, 15, 13), (14, 16, 17, 15), (16, 18, 19, 17), (18, 20, 21, 19), (20, 22, 23, 21), (22, 24, 25, 23), (24, 26, 27, 25), (26, 28, 29, 27), (28, 30, 31, 29), (30, 32, 33, 31), (32, 34, 35, 33), (34, 36, 37, 35), (36, 38, 39, 37), (38, 40, 41, 39), (40, 42, 43, 41), (42, 44, 45, 43), (44, 46, 47, 45), (46, 48, 49, 47), (48, 50, 51, 49), (50, 52, 53, 51), (52, 54, 55, 53), (54, 56, 57, 55), (56, 58, 59, 57), (58, 60, 61, 59), (3, 5, 7, 9, 11, 13, 15, 17, 19, 21, 23, 25, 27, 29, 31, 33, 35, 37, 39, 41, 43, 45, 47, 49, 51, 53, 55, 57, 59, 61, 63, 1), (60, 62, 63, 61), (62, 0, 1, 63), (0, 62, 60, 58, 56, 54, 52, 50, 48, 46, 44, 42, 40, 38, 36, 34, 32, 30, 28, 26, 24, 22, 20, 18, 16, 14, 12, 10, 8, 6, 4, 2)])
me_cylinder_007.use_remesh_preserve_volume = False
me_cylinder_007.use_remesh_preserve_attributes = False
me_cylinder_007.use_mirror_vertex_groups = False
me_cylinder_007.update()
me_cylinder_008 = bpy.data.meshes.new('Cylinder.008')
me_cylinder_008.from_pydata([(0.0, 1.0, -1.0), (0.0, 1.0, 1.0), (0.1951, 0.9808, -1.0), (0.1951, 0.9808, 1.0), (0.3827, 0.9239, -1.0), (0.3827, 0.9239, 1.0), (0.5556, 0.8315, -1.0), (0.5556, 0.8315, 1.0), (0.7071, 0.7071, -1.0), (0.7071, 0.7071, 1.0), (0.8315, 0.5556, -1.0), (0.8315, 0.5556, 1.0), (0.9239, 0.3827, -1.0), (0.9239, 0.3827, 1.0), (0.9808, 0.1951, -1.0), (0.9808, 0.1951, 1.0), (1.0, 7.55e-08, -1.0), (1.0, 7.55e-08, 1.0), (0.9808, -0.1951, -1.0), (0.9808, -0.1951, 1.0), (0.9239, -0.3827, -1.0), (0.9239, -0.3827, 1.0), (0.8315, -0.5556, -1.0), (0.8315, -0.5556, 1.0), (0.7071, -0.7071, -1.0), (0.7071, -0.7071, 1.0), (0.5556, -0.8315, -1.0), (0.5556, -0.8315, 1.0), (0.3827, -0.9239, -1.0), (0.3827, -0.9239, 1.0), (0.1951, -0.9808, -1.0), (0.1951, -0.9808, 1.0), (-3.258e-07, -1.0, -1.0), (-3.258e-07, -1.0, 1.0), (-0.1951, -0.9808, -1.0), (-0.1951, -0.9808, 1.0), (-0.3827, -0.9239, -1.0), (-0.3827, -0.9239, 1.0), (-0.5556, -0.8315, -1.0), (-0.5556, -0.8315, 1.0), (-0.7071, -0.7071, -1.0), (-0.7071, -0.7071, 1.0), (-0.8315, -0.5556, -1.0), (-0.8315, -0.5556, 1.0), (-0.9239, -0.3827, -1.0), (-0.9239, -0.3827, 1.0), (-0.9808, -0.1951, -1.0), (-0.9808, -0.1951, 1.0), (-1.0, 9.656e-07, -1.0), (-1.0, 9.656e-07, 1.0), (-0.9808, 0.1951, -1.0), (-0.9808, 0.1951, 1.0), (-0.9239, 0.3827, -1.0), (-0.9239, 0.3827, 1.0), (-0.8315, 0.5556, -1.0), (-0.8315, 0.5556, 1.0), (-0.7071, 0.7071, -1.0), (-0.7071, 0.7071, 1.0), (-0.5556, 0.8315, -1.0), (-0.5556, 0.8315, 1.0), (-0.3827, 0.9239, -1.0), (-0.3827, 0.9239, 1.0), (-0.1951, 0.9808, -1.0), (-0.1951, 0.9808, 1.0)], [], [(0, 1, 3, 2), (2, 3, 5, 4), (4, 5, 7, 6), (6, 7, 9, 8), (8, 9, 11, 10), (10, 11, 13, 12), (12, 13, 15, 14), (14, 15, 17, 16), (16, 17, 19, 18), (18, 19, 21, 20), (20, 21, 23, 22), (22, 23, 25, 24), (24, 25, 27, 26), (26, 27, 29, 28), (28, 29, 31, 30), (30, 31, 33, 32), (32, 33, 35, 34), (34, 35, 37, 36), (36, 37, 39, 38), (38, 39, 41, 40), (40, 41, 43, 42), (42, 43, 45, 44), (44, 45, 47, 46), (46, 47, 49, 48), (48, 49, 51, 50), (50, 51, 53, 52), (52, 53, 55, 54), (54, 55, 57, 56), (56, 57, 59, 58), (58, 59, 61, 60), (3, 1, 63, 61, 59, 57, 55, 53, 51, 49, 47, 45, 43, 41, 39, 37, 35, 33, 31, 29, 27, 25, 23, 21, 19, 17, 15, 13, 11, 9, 7, 5), (60, 61, 63, 62), (62, 63, 1, 0), (0, 2, 4, 6, 8, 10, 12, 14, 16, 18, 20, 22, 24, 26, 28, 30, 32, 34, 36, 38, 40, 42, 44, 46, 48, 50, 52, 54, 56, 58, 60, 62)])
me_cylinder_008.use_remesh_preserve_volume = False
me_cylinder_008.use_remesh_preserve_attributes = False
me_cylinder_008.use_mirror_vertex_groups = False
me_cylinder_008.update()
me_cylinder_009 = bpy.data.meshes.new('Cylinder.009')
me_cylinder_009.from_pydata([(0.0, 1.0, -1.0), (0.0, 1.0, 1.0), (0.1951, 0.9808, -1.0), (0.1951, 0.9808, 1.0), (0.3827, 0.9239, -1.0), (0.3827, 0.9239, 1.0), (0.5556, 0.8315, -1.0), (0.5556, 0.8315, 1.0), (0.7071, 0.7071, -1.0), (0.7071, 0.7071, 1.0), (0.8315, 0.5556, -1.0), (0.8315, 0.5556, 1.0), (0.9239, 0.3827, -1.0), (0.9239, 0.3827, 1.0), (0.9808, 0.1951, -1.0), (0.9808, 0.1951, 1.0), (1.0, 7.55e-08, -1.0), (1.0, 7.55e-08, 1.0), (0.9808, -0.1951, -1.0), (0.9808, -0.1951, 1.0), (0.9239, -0.3827, -1.0), (0.9239, -0.3827, 1.0), (0.8315, -0.5556, -1.0), (0.8315, -0.5556, 1.0), (0.7071, -0.7071, -1.0), (0.7071, -0.7071, 1.0), (0.5556, -0.8315, -1.0), (0.5556, -0.8315, 1.0), (0.3827, -0.9239, -1.0), (0.3827, -0.9239, 1.0), (0.1951, -0.9808, -1.0), (0.1951, -0.9808, 1.0), (-3.258e-07, -1.0, -1.0), (-3.258e-07, -1.0, 1.0), (-0.1951, -0.9808, -1.0), (-0.1951, -0.9808, 1.0), (-0.3827, -0.9239, -1.0), (-0.3827, -0.9239, 1.0), (-0.5556, -0.8315, -1.0), (-0.5556, -0.8315, 1.0), (-0.7071, -0.7071, -1.0), (-0.7071, -0.7071, 1.0), (-0.8315, -0.5556, -1.0), (-0.8315, -0.5556, 1.0), (-0.9239, -0.3827, -1.0), (-0.9239, -0.3827, 1.0), (-0.9808, -0.1951, -1.0), (-0.9808, -0.1951, 1.0), (-1.0, 9.656e-07, -1.0), (-1.0, 9.656e-07, 1.0), (-0.9808, 0.1951, -1.0), (-0.9808, 0.1951, 1.0), (-0.9239, 0.3827, -1.0), (-0.9239, 0.3827, 1.0), (-0.8315, 0.5556, -1.0), (-0.8315, 0.5556, 1.0), (-0.7071, 0.7071, -1.0), (-0.7071, 0.7071, 1.0), (-0.5556, 0.8315, -1.0), (-0.5556, 0.8315, 1.0), (-0.3827, 0.9239, -1.0), (-0.3827, 0.9239, 1.0), (-0.1951, 0.9808, -1.0), (-0.1951, 0.9808, 1.0)], [], [(0, 1, 3, 2), (2, 3, 5, 4), (4, 5, 7, 6), (6, 7, 9, 8), (8, 9, 11, 10), (10, 11, 13, 12), (12, 13, 15, 14), (14, 15, 17, 16), (16, 17, 19, 18), (18, 19, 21, 20), (20, 21, 23, 22), (22, 23, 25, 24), (24, 25, 27, 26), (26, 27, 29, 28), (28, 29, 31, 30), (30, 31, 33, 32), (32, 33, 35, 34), (34, 35, 37, 36), (36, 37, 39, 38), (38, 39, 41, 40), (40, 41, 43, 42), (42, 43, 45, 44), (44, 45, 47, 46), (46, 47, 49, 48), (48, 49, 51, 50), (50, 51, 53, 52), (52, 53, 55, 54), (54, 55, 57, 56), (56, 57, 59, 58), (58, 59, 61, 60), (3, 1, 63, 61, 59, 57, 55, 53, 51, 49, 47, 45, 43, 41, 39, 37, 35, 33, 31, 29, 27, 25, 23, 21, 19, 17, 15, 13, 11, 9, 7, 5), (60, 61, 63, 62), (62, 63, 1, 0), (0, 2, 4, 6, 8, 10, 12, 14, 16, 18, 20, 22, 24, 26, 28, 30, 32, 34, 36, 38, 40, 42, 44, 46, 48, 50, 52, 54, 56, 58, 60, 62)])
me_cylinder_009.use_remesh_preserve_volume = False
me_cylinder_009.use_remesh_preserve_attributes = False
me_cylinder_009.use_mirror_vertex_groups = False
me_cylinder_009.update()
me_cylinder_010 = bpy.data.meshes.new('Cylinder.010')
me_cylinder_010.from_pydata([(0.0, 1.0, -1.0), (0.0, 1.0, 1.0), (0.1951, 0.9808, -1.0), (0.1951, 0.9808, 1.0), (0.3827, 0.9239, -1.0), (0.3827, 0.9239, 1.0), (0.5556, 0.8315, -1.0), (0.5556, 0.8315, 1.0), (0.7071, 0.7071, -1.0), (0.7071, 0.7071, 1.0), (0.8315, 0.5556, -1.0), (0.8315, 0.5556, 1.0), (0.9239, 0.3827, -1.0), (0.9239, 0.3827, 1.0), (0.9808, 0.1951, -1.0), (0.9808, 0.1951, 1.0), (1.0, 7.55e-08, -1.0), (1.0, 7.55e-08, 1.0), (0.9808, -0.1951, -1.0), (0.9808, -0.1951, 1.0), (0.9239, -0.3827, -1.0), (0.9239, -0.3827, 1.0), (0.8315, -0.5556, -1.0), (0.8315, -0.5556, 1.0), (0.7071, -0.7071, -1.0), (0.7071, -0.7071, 1.0), (0.5556, -0.8315, -1.0), (0.5556, -0.8315, 1.0), (0.3827, -0.9239, -1.0), (0.3827, -0.9239, 1.0), (0.1951, -0.9808, -1.0), (0.1951, -0.9808, 1.0), (-3.258e-07, -1.0, -1.0), (-3.258e-07, -1.0, 1.0), (-0.1951, -0.9808, -1.0), (-0.1951, -0.9808, 1.0), (-0.3827, -0.9239, -1.0), (-0.3827, -0.9239, 1.0), (-0.5556, -0.8315, -1.0), (-0.5556, -0.8315, 1.0), (-0.7071, -0.7071, -1.0), (-0.7071, -0.7071, 1.0), (-0.8315, -0.5556, -1.0), (-0.8315, -0.5556, 1.0), (-0.9239, -0.3827, -1.0), (-0.9239, -0.3827, 1.0), (-0.9808, -0.1951, -1.0), (-0.9808, -0.1951, 1.0), (-1.0, 9.656e-07, -1.0), (-1.0, 9.656e-07, 1.0), (-0.9808, 0.1951, -1.0), (-0.9808, 0.1951, 1.0), (-0.9239, 0.3827, -1.0), (-0.9239, 0.3827, 1.0), (-0.8315, 0.5556, -1.0), (-0.8315, 0.5556, 1.0), (-0.7071, 0.7071, -1.0), (-0.7071, 0.7071, 1.0), (-0.5556, 0.8315, -1.0), (-0.5556, 0.8315, 1.0), (-0.3827, 0.9239, -1.0), (-0.3827, 0.9239, 1.0), (-0.1951, 0.9808, -1.0), (-0.1951, 0.9808, 1.0)], [], [(0, 1, 3, 2), (2, 3, 5, 4), (4, 5, 7, 6), (6, 7, 9, 8), (8, 9, 11, 10), (10, 11, 13, 12), (12, 13, 15, 14), (14, 15, 17, 16), (16, 17, 19, 18), (18, 19, 21, 20), (20, 21, 23, 22), (22, 23, 25, 24), (24, 25, 27, 26), (26, 27, 29, 28), (28, 29, 31, 30), (30, 31, 33, 32), (32, 33, 35, 34), (34, 35, 37, 36), (36, 37, 39, 38), (38, 39, 41, 40), (40, 41, 43, 42), (42, 43, 45, 44), (44, 45, 47, 46), (46, 47, 49, 48), (48, 49, 51, 50), (50, 51, 53, 52), (52, 53, 55, 54), (54, 55, 57, 56), (56, 57, 59, 58), (58, 59, 61, 60), (3, 1, 63, 61, 59, 57, 55, 53, 51, 49, 47, 45, 43, 41, 39, 37, 35, 33, 31, 29, 27, 25, 23, 21, 19, 17, 15, 13, 11, 9, 7, 5), (60, 61, 63, 62), (62, 63, 1, 0), (0, 2, 4, 6, 8, 10, 12, 14, 16, 18, 20, 22, 24, 26, 28, 30, 32, 34, 36, 38, 40, 42, 44, 46, 48, 50, 52, 54, 56, 58, 60, 62)])
me_cylinder_010.use_remesh_preserve_volume = False
me_cylinder_010.use_remesh_preserve_attributes = False
me_cylinder_010.use_mirror_vertex_groups = False
me_cylinder_010.update()
me_cylinder_001 = bpy.data.meshes.new('Cylinder.001')
me_cylinder_001.from_pydata([(0.2315, 1.945, -2.025), (0.2315, 1.945, 2.025), (0.6266, 1.906, -2.025), (0.6266, 1.906, 2.025), (1.006, 1.791, -2.025), (1.006, 1.791, 2.025), (1.356, 1.604, -2.025), (1.356, 1.604, 2.025), (1.663, 1.352, -2.025), (1.663, 1.352, 2.025), (1.915, 1.045, -2.025), (1.915, 1.045, 2.025), (2.102, 0.6953, -2.025), (2.102, 0.6953, 2.025), (2.217, 0.3155, -2.025), (2.217, 0.3155, 2.025), (2.256, -0.07954, -2.025), (2.256, -0.07954, 2.025), (2.217, -0.4746, -2.025), (2.217, -0.4746, 2.025), (2.102, -0.8544, -2.025), (2.102, -0.8544, 2.025), (1.915, -1.204, -2.025), (1.915, -1.204, 2.025), (1.663, -1.511, -2.025), (1.663, -1.511, 2.025), (1.356, -1.763, -2.025), (1.356, -1.763, 2.025), (1.006, -1.95, -2.025), (1.006, -1.95, 2.025), (0.6266, -2.065, -2.025), (0.6266, -2.065, 2.025), (0.2315, -2.104, -2.025), (0.2315, -2.104, 2.025), (-0.1635, -2.065, -2.025), (-0.1635, -2.065, 2.025), (-0.5434, -1.95, -2.025), (-0.5434, -1.95, 2.025), (-0.8934, -1.763, -2.025), (-0.8934, -1.763, 2.025), (-1.2, -1.511, -2.025), (-1.2, -1.511, 2.025), (-1.452, -1.204, -2.025), (-1.452, -1.204, 2.025), (-1.639, -0.8544, -2.025), (-1.639, -0.8544, 2.025), (-1.754, -0.4746, -2.025), (-1.754, -0.4746, 2.025), (-1.793, -0.07953, -2.025), (-1.793, -0.07953, 2.025), (-1.754, 0.3155, -2.025), (-1.754, 0.3155, 2.025), (-1.639, 0.6953, -2.025), (-1.639, 0.6953, 2.025), (-1.452, 1.045, -2.025), (-1.452, 1.045, 2.025), (-1.2, 1.352, -2.025), (-1.2, 1.352, 2.025), (-0.8934, 1.604, -2.025), (-0.8934, 1.604, 2.025), (-0.5434, 1.791, -2.025), (-0.5434, 1.791, 2.025), (-0.1635, 1.906, -2.025), (-0.1635, 1.906, 2.025), (0.2315, 2.263, -2.343), (0.6886, 2.218, -2.343), (0.6886, 2.218, 2.343), (0.2315, 2.263, 2.343), (1.128, 2.085, -2.343), (1.128, 2.085, 2.343), (1.533, 1.869, -2.343), (1.533, 1.869, 2.343), (1.888, 1.577, -2.343), (1.888, 1.577, 2.343), (2.18, 1.222, -2.343), (2.18, 1.222, 2.343), (2.396, 0.8171, -2.343), (2.396, 0.8171, 2.343), (2.53, 0.3776, -2.343), (2.53, 0.3776, 2.343), (2.575, -0.07954, -2.343), (2.575, -0.07954, 2.343), (2.53, -0.5366, -2.343), (2.53, -0.5366, 2.343), (2.396, -0.9762, -2.343), (2.396, -0.9762, 2.343), (2.18, -1.381, -2.343), (2.18, -1.381, 2.343), (1.888, -1.736, -2.343), (1.888, -1.736, 2.343), (1.533, -2.028, -2.343), (1.533, -2.028, 2.343), (1.128, -2.244, -2.343), (1.128, -2.244, 2.343), (0.6886, -2.378, -2.343), (0.6886, -2.378, 2.343), (0.2315, -2.423, -2.343), (0.2315, -2.423, 2.343), (-0.2256, -2.378, -2.343), (-0.2256, -2.378, 2.343), (-0.6651, -2.244, -2.343), (-0.6651, -2.244, 2.343), (-1.07, -2.028, -2.343), (-1.07, -2.028, 2.343), (-1.425, -1.736, -2.343), (-1.425, -1.736, 2.343), (-1.717, -1.381, -2.343), (-1.717, -1.381, 2.343), (-1.933, -0.9762, -2.343), (-1.933, -0.9762, 2.343), (-2.066, -0.5366, -2.343), (-2.066, -0.5366, 2.343), (-2.111, -0.07953, -2.343), (-2.111, -0.07953, 2.343), (-2.066, 0.3776, -2.343), (-2.066, 0.3776, 2.343), (-1.933, 0.8171, -2.343), (-1.933, 0.8171, 2.343), (-1.717, 1.222, -2.343), (-1.717, 1.222, 2.343), (-1.425, 1.577, -2.343), (-1.425, 1.577, 2.343), (-1.07, 1.869, -2.343), (-1.07, 1.869, 2.343), (-0.6651, 2.085, -2.343), (-0.6651, 2.085, 2.343), (-0.2256, 2.218, -2.343), (-0.2256, 2.218, 2.343)], [], [(0, 2, 3, 1), (2, 4, 5, 3), (4, 6, 7, 5), (6, 8, 9, 7), (8, 10, 11, 9), (10, 12, 13, 11), (12, 14, 15, 13), (14, 16, 17, 15), (16, 18, 19, 17), (18, 20, 21, 19), (20, 22, 23, 21), (22, 24, 25, 23), (24, 26, 27, 25), (26, 28, 29, 27), (28, 30, 31, 29), (30, 32, 33, 31), (32, 34, 35, 33), (34, 36, 37, 35), (36, 38, 39, 37), (38, 40, 41, 39), (40, 42, 43, 41), (42, 44, 45, 43), (44, 46, 47, 45), (46, 48, 49, 47), (48, 50, 51, 49), (50, 52, 53, 51), (52, 54, 55, 53), (54, 56, 57, 55), (56, 58, 59, 57), (58, 60, 61, 59), (21, 85, 83, 19), (60, 62, 63, 61), (62, 0, 1, 63), (52, 116, 118, 54), (53, 117, 115, 51), (7, 71, 69, 5), (39, 103, 101, 37), (25, 89, 87, 23), (57, 121, 119, 55), (6, 70, 72, 8), (38, 102, 104, 40), (24, 88, 90, 26), (56, 120, 122, 58), (10, 74, 76, 12), (42, 106, 108, 44), (11, 75, 73, 9), (43, 107, 105, 41), (28, 92, 94, 30), (60, 124, 126, 62), (29, 93, 91, 27), (61, 125, 123, 59), (15, 79, 77, 13), (47, 111, 109, 45), (33, 97, 95, 31), (1, 67, 127, 63), (14, 78, 80, 16), (46, 110, 112, 48), (3, 66, 67, 1), (32, 96, 98, 34), (18, 82, 84, 20), (50, 114, 116, 52), (19, 83, 81, 17), (51, 115, 113, 49), (4, 68, 70, 6), (36, 100, 102, 38), (5, 69, 66, 3), (37, 101, 99, 35), (23, 87, 85, 21), (55, 119, 117, 53), (9, 73, 71, 7), (41, 105, 103, 39), (22, 86, 88, 24), (54, 118, 120, 56), (8, 72, 74, 10), (40, 104, 106, 42), (26, 90, 92, 28), (58, 122, 124, 60), (27, 91, 89, 25), (59, 123, 121, 57), (12, 76, 78, 14), (44, 108, 110, 46), (13, 77, 75, 11), (45, 109, 107, 43), (31, 95, 93, 29), (63, 127, 125, 61), (17, 81, 79, 15), (49, 113, 111, 47), (0, 64, 65, 2), (30, 94, 96, 32), (62, 126, 64, 0), (16, 80, 82, 18), (48, 112, 114, 50), (2, 65, 68, 4), (34, 98, 100, 36), (35, 99, 97, 33), (20, 84, 86, 22)])
_uv = me_cylinder_001.uv_layers.new(name='UVMap')
_uv.uv.foreach_set('vector', [0.2596, 0.03395, 0.2906, 0.03395, 0.2906, 0.4661, 0.2596, 0.4661, 0.2906, 0.03395, 0.317, 0.03395, 0.317, 0.4661, 0.2906, 0.4661, 0.6283, 0.4661, 0.5973, 0.4661, 0.5973, 0.03395, 0.6283, 0.03395, 0.5973, 0.4661, 0.5629, 0.4661, 0.5629, 0.03395, 0.5973, 0.03395, 0.5629, 0.4661, 0.5263, 0.4661, 0.5263, 0.03395, 0.5629, 0.03395, 0.5263, 0.4661, 0.4891, 0.4661, 0.4891, 0.03395, 0.5263, 0.03395, 0.4891, 0.4661, 0.4525, 0.4661, 0.4525, 0.03395, 0.4891, 0.03395, 0.4525, 0.4661, 0.4181, 0.4661, 0.4181, 0.03395, 0.4525, 0.03395, 0.4181, 0.4661, 0.3871, 0.4661, 0.3871, 0.03395, 0.4181, 0.03395, 0.3871, 0.4661, 0.3607, 0.4661, 0.3607, 0.03395, 0.3871, 0.03395, 0.3607, 0.4661, 0.34, 0.4661, 0.34, 0.03395, 0.3607, 0.03395, 0.7423, 0.4077, 0.7331, 0.3681, 0.9461, 0.2165, 0.9553, 0.2562, 0.7331, 0.3681, 0.7184, 0.3296, 0.9313, 0.178, 0.9461, 0.2165, 0.7184, 0.3296, 0.6986, 0.2937, 0.9115, 0.1421, 0.9313, 0.178, 0.6986, 0.2937, 0.6746, 0.2617, 0.8875, 0.1102, 0.9115, 0.1421, 0.6746, 0.2617, 0.6472, 0.235, 0.8602, 0.08351, 0.8875, 0.1102, 0.0, 0.5339, 0.0207, 0.5339, 0.0207, 0.9661, 2.238e-08, 0.9661, 0.0207, 0.5339, 0.04705, 0.5339, 0.04705, 0.9661, 0.0207, 0.9661, 0.04705, 0.5339, 0.07803, 0.5339, 0.07803, 0.9661, 0.04705, 0.9661, 0.07803, 0.5339, 0.1125, 0.5339, 0.1125, 0.9661, 0.07803, 0.9661, 0.1125, 0.5339, 0.149, 0.5339, 0.149, 0.9661, 0.1125, 0.9661, 0.149, 0.5339, 0.1863, 0.5339, 0.1863, 0.9661, 0.149, 0.9661, 0.1863, 0.5339, 0.2228, 0.5339, 0.2228, 0.9661, 0.1863, 0.9661, 0.2228, 0.5339, 0.2572, 0.5339, 0.2572, 0.9661, 0.2228, 0.9661, 0.2572, 0.5339, 0.2882, 0.5339, 0.2882, 0.9661, 0.2572, 0.9661, 0.02309, 0.03395, 0.04944, 0.03395, 0.04944, 0.4661, 0.02309, 0.4661, 0.04944, 0.03395, 0.08042, 0.03395, 0.08042, 0.4661, 0.04944, 0.4661, 0.08042, 0.03395, 0.1148, 0.03395, 0.1148, 0.4661, 0.08042, 0.4661, 0.1148, 0.03395, 0.1514, 0.03395, 0.1514, 0.4661, 0.1148, 0.4661, 0.1514, 0.03395, 0.1887, 0.03395, 0.1887, 0.4661, 0.1514, 0.4661, 0.9585, 0.2954, 1.0, 0.2913, 0.9968, 0.3344, 0.9558, 0.3327, 0.1887, 0.03395, 0.2252, 0.03395, 0.2252, 0.4661, 0.1887, 0.4661, 0.2252, 0.03395, 0.2596, 0.03395, 0.2596, 0.4661, 0.2252, 0.4661, 0.04944, 0.03395, 0.03049, 2.544e-08, 0.06634, 2.544e-08, 0.08042, 0.03395, 0.04944, 0.4661, 0.03049, 0.5, 0.0, 0.5, 0.02309, 0.4661, 0.5973, 0.03395, 0.6114, 2.544e-08, 0.6472, 0.0, 0.6283, 0.03395, 0.7691, 0.04365, 0.7808, 0.0, 0.8163, 0.006849, 0.7998, 0.04957, 0.9461, 0.2165, 0.9856, 0.2, 0.9962, 0.2459, 0.9553, 0.2562, 0.1148, 0.4661, 0.1062, 0.5, 0.06634, 0.5, 0.08042, 0.4661, 0.5973, 0.4661, 0.6114, 0.5, 0.5715, 0.5, 0.5629, 0.4661, 0.764, 0.4564, 0.7337, 0.4264, 0.7636, 0.4077, 0.7898, 0.4402, 0.6947, 0.7096, 0.6535, 0.7195, 0.6472, 0.6714, 0.6893, 0.6681, 0.1148, 0.03395, 0.1062, 0.0, 0.1485, 0.0, 0.1514, 0.03395, 0.5263, 0.4661, 0.5292, 0.5, 0.4861, 0.5, 0.4891, 0.4661, 0.149, 0.5339, 0.1461, 0.5, 0.1892, 0.5, 0.1863, 0.5339, 0.5263, 0.03395, 0.5292, 5.088e-08, 0.5715, 2.544e-08, 0.5629, 0.03395, 0.149, 0.9661, 0.1461, 1.0, 0.1038, 1.0, 0.1125, 0.9661, 0.6893, 0.6257, 0.6472, 0.6224, 0.6535, 0.5743, 0.6947, 0.5842, 0.1887, 0.03395, 0.1916, 2.544e-08, 0.2339, 2.544e-08, 0.2252, 0.03395, 0.9115, 0.1421, 0.9456, 0.114, 0.9685, 0.1555, 0.9313, 0.178, 0.1887, 0.4661, 0.1916, 0.5, 0.1485, 0.5, 0.1514, 0.4661, 0.4525, 0.03395, 0.4438, 5.088e-08, 0.4861, 7.632e-08, 0.4891, 0.03395, 0.2228, 0.9661, 0.2315, 1.0, 0.1892, 1.0, 0.1863, 0.9661, 0.8602, 0.08351, 0.8862, 0.04612, 0.9178, 0.07702, 0.8875, 0.1102, 0.2596, 0.4661, 0.2737, 0.5, 0.2339, 0.5, 0.2252, 0.4661, 0.7898, 0.8537, 0.7636, 0.8862, 0.7337, 0.8674, 0.764, 0.8375, 0.2228, 0.5339, 0.2315, 0.5, 0.2713, 0.5, 0.2572, 0.5339, 0.2906, 0.4661, 0.3096, 0.5, 0.2737, 0.5, 0.2596, 0.4661, 0.7054, 0.5451, 0.6659, 0.5291, 0.6839, 0.4883, 0.721, 0.5099, 0.7407, 0.8139, 0.7068, 0.8402, 0.6839, 0.8055, 0.721, 0.784, 0.02309, 0.03395, 0.0, 2.544e-08, 0.03049, 2.544e-08, 0.04944, 0.03395, 0.9558, 0.3327, 0.9968, 0.3344, 0.9867, 0.3738, 0.947, 0.3667, 0.2882, 0.9661, 0.3072, 1.0, 0.2713, 1.0, 0.2572, 0.9661, 0.6283, 0.4661, 0.6472, 0.5, 0.6114, 0.5, 0.5973, 0.4661, 0.7407, 0.4799, 0.7068, 0.4537, 0.7337, 0.4264, 0.764, 0.4564, 0.317, 0.4661, 0.34, 0.5, 0.3096, 0.5, 0.2906, 0.4661, 0.7998, 0.04957, 0.8163, 0.006849, 0.8519, 0.02242, 0.8306, 0.06303, 0.9553, 0.2562, 0.9962, 0.2459, 1.0, 0.2913, 0.9585, 0.2954, 0.08042, 0.4661, 0.06634, 0.5, 0.03049, 0.5, 0.04944, 0.4661, 0.5629, 0.03395, 0.5715, 2.544e-08, 0.6114, 2.544e-08, 0.5973, 0.03395, 0.7396, 0.0455, 0.7467, 0.002136, 0.7808, 0.0, 0.7691, 0.04365, 0.7054, 0.7488, 0.6659, 0.7648, 0.6535, 0.7195, 0.6947, 0.7096, 0.08042, 0.03395, 0.06634, 2.544e-08, 0.1062, 0.0, 0.1148, 0.03395, 0.5629, 0.4661, 0.5715, 0.5, 0.5292, 0.5, 0.5263, 0.4661, 0.1125, 0.5339, 0.1038, 0.5, 0.1461, 0.5, 0.149, 0.5339, 0.6893, 0.6681, 0.6472, 0.6714, 0.6472, 0.6224, 0.6893, 0.6257, 0.1514, 0.03395, 0.1485, 0.0, 0.1916, 2.544e-08, 0.1887, 0.03395, 0.9313, 0.178, 0.9685, 0.1555, 0.9856, 0.2, 0.9461, 0.2165, 0.1514, 0.4661, 0.1485, 0.5, 0.1062, 0.5, 0.1148, 0.4661, 0.4891, 0.4661, 0.4861, 0.5, 0.4438, 0.5, 0.4525, 0.4661, 0.1863, 0.5339, 0.1892, 0.5, 0.2315, 0.5, 0.2228, 0.5339, 0.4891, 0.03395, 0.4861, 7.632e-08, 0.5292, 5.088e-08, 0.5263, 0.03395, 0.1863, 0.9661, 0.1892, 1.0, 0.1461, 1.0, 0.149, 0.9661, 0.8875, 0.1102, 0.9178, 0.07702, 0.9456, 0.114, 0.9115, 0.1421, 0.2252, 0.4661, 0.2339, 0.5, 0.1916, 0.5, 0.1887, 0.4661, 0.947, 0.3667, 0.9867, 0.3738, 0.9701, 0.4077, 0.9327, 0.396, 0.2572, 0.9661, 0.2713, 1.0, 0.2315, 1.0, 0.2228, 0.9661, 0.2596, 0.03395, 0.2737, 2.544e-08, 0.3096, 0.0, 0.2906, 0.03395, 0.6947, 0.5842, 0.6535, 0.5743, 0.6659, 0.5291, 0.7054, 0.5451, 0.2252, 0.03395, 0.2339, 2.544e-08, 0.2737, 2.544e-08, 0.2596, 0.03395, 0.764, 0.8375, 0.7337, 0.8674, 0.7068, 0.8402, 0.7407, 0.8139, 0.2572, 0.5339, 0.2713, 0.5, 0.3072, 0.5, 0.2882, 0.5339, 0.2906, 0.03395, 0.3096, 0.0, 0.34, 0.0, 0.317, 0.03395, 0.721, 0.5099, 0.6839, 0.4883, 0.7068, 0.4537, 0.7407, 0.4799, 0.8306, 0.06303, 0.8519, 0.02242, 0.8862, 0.04612, 0.8602, 0.08351, 0.721, 0.784, 0.6839, 0.8055, 0.6659, 0.7648, 0.7054, 0.7488])
me_cylinder_001.use_remesh_preserve_volume = False
me_cylinder_001.use_remesh_preserve_attributes = False
me_cylinder_001.use_mirror_vertex_groups = False
me_cylinder_001.update()

# ---- objects
ob_cylinder_009 = bpy.data.objects.new('Cylinder.009', me_cylinder_002)
ob_cylinder_001 = bpy.data.objects.new('Cylinder.001', me_cylinder)
ob_cylinder = bpy.data.objects.new('Cylinder', me_cylinder_011)
ob_cylinder_005 = bpy.data.objects.new('Cylinder.005', me_cylinder_005)
ob_cylinder_006 = bpy.data.objects.new('Cylinder.006', me_cylinder_006)
ob_cylinder_007 = bpy.data.objects.new('Cylinder.007', me_cylinder_007)
ob_cylinder_002 = bpy.data.objects.new('Cylinder.002', me_cylinder_008)
ob_cylinder_003 = bpy.data.objects.new('Cylinder.003', me_cylinder_009)
ob_cylinder_004 = bpy.data.objects.new('Cylinder.004', me_cylinder_010)
ob_cylinder_008 = bpy.data.objects.new('Cylinder.008', me_cylinder_001)

# ---- transforms, parenting, visibility, modifiers, constraints
ob_cylinder_009.location = (1.863, 0.0, 0.7577)
ob_cylinder_009.rotation_euler = (-0.0, 1.571, 0.0)
ob_cylinder_009.scale = (2.153, 2.153, 4.971)
ob_cylinder_009.lineart.crease_threshold = 0.0
ob_cylinder_001.location = (0.0, 0.1103, 0.9791)
ob_cylinder_001.rotation_euler = (-0.0, 1.571, 0.0)
ob_cylinder_001.scale = (1.0, 1.0, 0.1343)
ob_cylinder_001.lineart.crease_threshold = 0.0
ob_cylinder.location = (1.863, 0.0, 0.7577)
ob_cylinder.rotation_euler = (-0.0, 1.571, 0.0)
ob_cylinder.scale = (2.153, 2.153, 4.971)
ob_cylinder.lineart.crease_threshold = 0.0
ob_cylinder_005.location = (-0.1898, -1.867, -1.636)
ob_cylinder_005.rotation_euler = (1.571, -0.0, 0.0)
ob_cylinder_005.scale = (1.0, 1.0, 0.1065)
ob_cylinder_005.lineart.crease_threshold = 0.0
ob_cylinder_006.location = (1.964, -1.867, -1.636)
ob_cylinder_006.rotation_euler = (1.571, -0.0, 0.0)
ob_cylinder_006.scale = (1.0, 1.0, 0.1065)
ob_cylinder_006.lineart.crease_threshold = 0.0
ob_cylinder_007.location = (4.148, -1.867, -1.636)
ob_cylinder_007.rotation_euler = (1.571, -0.0, 0.0)
ob_cylinder_007.scale = (1.0, 1.0, 0.1065)
ob_cylinder_007.lineart.crease_threshold = 0.0
ob_cylinder_002.location = (-0.1898, 2.034, -1.636)
ob_cylinder_002.rotation_euler = (1.571, -0.0, 0.0)
ob_cylinder_002.scale = (1.0, 1.0, 0.1065)
ob_cylinder_002.lineart.crease_threshold = 0.0
ob_cylinder_003.location = (1.964, 2.034, -1.636)
ob_cylinder_003.rotation_euler = (1.571, -0.0, 0.0)
ob_cylinder_003.scale = (1.0, 1.0, 0.1065)
ob_cylinder_003.lineart.crease_threshold = 0.0
ob_cylinder_004.location = (4.148, 2.034, -1.636)
ob_cylinder_004.rotation_euler = (1.571, -0.0, 0.0)
ob_cylinder_004.scale = (1.0, 1.0, 0.1065)
ob_cylinder_004.lineart.crease_threshold = 0.0
ob_cylinder_008.location = (6.169, 0.1103, 0.9791)
ob_cylinder_008.rotation_euler = (-0.0, 1.571, 0.0)
ob_cylinder_008.scale = (1.0, 1.0, 0.1343)
ob_cylinder_008.lineart.crease_threshold = 0.0

# ---- collection membership
col_collection_1.objects.link(ob_cylinder_009)
col_collection_1.objects.link(ob_cylinder_001)
col_collection_1.objects.link(ob_cylinder)
col_collection_1.objects.link(ob_cylinder_005)
col_collection_1.objects.link(ob_cylinder_006)
col_collection_1.objects.link(ob_cylinder_007)
col_collection_1.objects.link(ob_cylinder_002)
col_collection_1.objects.link(ob_cylinder_003)
col_collection_1.objects.link(ob_cylinder_004)
col_collection_1.objects.link(ob_cylinder_008)

# ---- scene / render settings (as saved in the file)
scene.frame_start = 1; scene.frame_end = 250; scene.frame_set(1)
scene.render.engine = 'BLENDER_EEVEE_NEXT'
scene.render.resolution_percentage = 50
scene.render.dither_intensity = 0.0
scene.cycles.use_denoising = False
scene.cycles.samples = 128
scene.cycles.sampling_pattern = 'TABULATED_SOBOL'
scene.cycles.light_sampling_threshold = 0.0
scene.cycles.use_adaptive_sampling = False
scene.cycles.use_light_tree = False
scene.cycles.blur_glossy = 0.0
scene.cycles.sample_clamp_indirect = 0.0
scene.view_settings.view_transform = 'Standard'
bpy.context.view_layer.update()

# ---- added for rendering (the .blend has no active camera and no usable light): camera, sun
cam_auto = bpy.data.cameras.new('AutoCamera')
cam_auto.lens = 50.0
cam_auto.sensor_width = 36.0
cam_auto.clip_end = 1000.0
ob_auto_camera = bpy.data.objects.new('AutoCamera', cam_auto)
scene.collection.objects.link(ob_auto_camera)
ob_auto_camera.location = (13.3245, -12.472, 8.62418)
ob_auto_camera.rotation_euler = (1.09748, -7.21219e-08, 0.694738)
scene.camera = ob_auto_camera
light_auto_sun = bpy.data.lights.new('AutoSun', 'SUN')
light_auto_sun.energy = 3.0
light_auto_sun.angle = 0.0523599
ob_auto_sun = bpy.data.objects.new('AutoSun', light_auto_sun)
scene.collection.objects.link(ob_auto_sun)
ob_auto_sun.rotation_euler = (0.872665, 0.174533, 0.523599)
bpy.context.view_layer.update()
